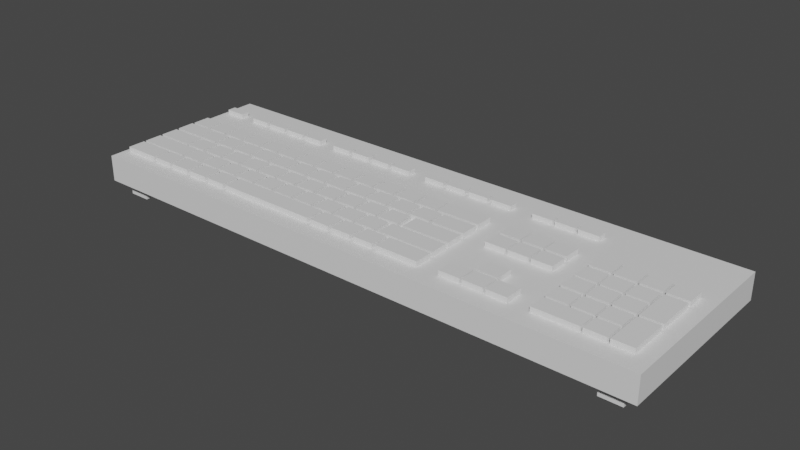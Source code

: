 # Source: PRKeyboard_Ver2.blend  (saved by Blender 3.4.6; exported with 4.5.12 LTS)
import bpy
from mathutils import Matrix  # noqa: F401  (used for matrix-valued properties, if any)

bpy.ops.wm.read_factory_settings(use_empty=True)
scene = bpy.context.scene
scene.name = 'Scene'

# ---- collections
col_collection = bpy.data.collections.new('Collection'); scene.collection.children.link(col_collection)

# ---- materials (node trees are filled in below, after node groups)
mat_material = bpy.data.materials.new('Material')
mat_material.alpha_threshold = 0.0
mat_material.use_transparent_shadow = False
mat_material.roughness = 0.5
mat_material.line_color = (0.0, 0.0, 0.0, 1.0)

# ---- material node trees
mat_material.use_nodes = True; mat_material.node_tree.nodes.clear()
_N = mat_material.node_tree.nodes; _L = mat_material.node_tree.links
n0 = _N.new('ShaderNodeOutputMaterial'); n0.name = 'Material Output'; n0.location = (300, 300)
n1 = _N.new('ShaderNodeBsdfPrincipled'); n1.name = 'Principled BSDF'; n1.location = (10, 300)
n1.distribution = 'GGX'
n1.subsurface_method = 'RANDOM_WALK_SKIN'
n1.inputs[3].default_value = 1.45
n1.inputs[27].default_value = (0.0, 0.0, 0.0, 1.0)
n1.inputs[28].default_value = 1.0
_L.new(n1.outputs[0], n0.inputs[0])
n0.is_active_output = True

# ---- world
world_world = bpy.data.worlds.new('World'); scene.world = world_world
world_world.use_nodes = True; world_world.node_tree.nodes.clear()
_N = world_world.node_tree.nodes; _L = world_world.node_tree.links
n0 = _N.new('ShaderNodeOutputWorld'); n0.name = 'World Output'; n0.location = (300, 300)
n1 = _N.new('ShaderNodeBackground'); n1.name = 'Background'; n1.location = (10, 300)
n1.inputs[0].default_value = (0.05088, 0.05088, 0.05088, 1.0)
_L.new(n1.outputs[0], n0.inputs[0])
n0.is_active_output = True
world_world.color = (0.05088, 0.05088, 0.05088)
world_world.use_sun_shadow = False
world_world.sun_shadow_jitter_overblur = 0.0

# ---- meshes
me_cube_003 = bpy.data.meshes.new('Cube.003')
me_cube_003.from_pydata([(-0.22, -0.07, 0.01), (-0.22, -0.07, 0.03), (-0.22, 0.07, 0.01), (-0.22, 0.07, 0.03), (0.22, -0.07, 0.01), (0.22, -0.07, 0.03), (0.22, 0.07, 0.01), (0.22, 0.07, 0.03), (-0.22, 0.063, 0.01), (-0.22, 0.063, 0.03), (0.22, 0.063, 0.01), (0.22, 0.063, 0.03), (-0.22, 0.049, 0.01), (0.22, 0.049, 0.03), (-0.22, 0.049, 0.03), (0.22, 0.049, 0.01), (-0.22, -0.063, 0.01), (0.22, -0.063, 0.03), (-0.22, -0.063, 0.03), (0.22, -0.063, 0.01), (-0.22, -0.049, 0.03), (0.22, -0.049, 0.01), (-0.22, -0.049, 0.01), (0.22, -0.049, 0.03), (0.209, 0.07, 0.01), (0.209, 0.07, 0.03), (0.209, -0.07, 0.01), (0.209, -0.07, 0.03), (0.209, 0.063, 0.03), (0.209, 0.063, 0.01), (0.209, 0.049, 0.03), (0.209, 0.049, 0.01), (0.209, -0.063, 0.03), (0.209, -0.063, 0.01), (0.209, -0.049, 0.01), (0.209, -0.049, 0.03), (0.1925, 0.07, 0.01), (0.1925, -0.07, 0.03), (0.1925, 0.063, 0.01), (0.1925, 0.049, 0.01), (0.1925, -0.063, 0.01), (0.1925, -0.049, 0.01), (0.1925, 0.07, 0.03), (0.1925, -0.07, 0.01), (0.1925, 0.063, 0.03), (0.1925, 0.049, 0.03), (0.1925, -0.063, 0.03), (0.1925, -0.049, 0.03), (-0.209, 0.07, 0.01), (-0.209, -0.07, 0.03), (-0.209, 0.063, 0.01), (-0.209, 0.049, 0.01), (-0.209, -0.063, 0.01), (-0.209, -0.049, 0.01), (-0.209, 0.07, 0.03), (-0.209, -0.07, 0.01), (-0.209, 0.063, 0.03), (-0.209, 0.049, 0.03), (-0.209, -0.063, 0.03), (-0.209, -0.049, 0.03), (-0.1925, 0.07, 0.03), (-0.1925, -0.07, 0.01), (-0.1925, 0.063, 0.03), (-0.1925, 0.049, 0.03), (-0.1925, -0.063, 0.03), (-0.1925, -0.049, 0.03), (-0.1925, 0.07, 0.01), (-0.1925, -0.07, 0.03), (-0.1925, 0.063, 0.01), (-0.1925, 0.049, 0.01), (-0.1925, -0.063, 0.01), (-0.1925, -0.049, 0.01), (0.209, -0.049, 0.0), (0.209, -0.063, 0.0), (0.209, 0.063, 0.0), (0.209, 0.049, 0.0), (0.1925, 0.063, 0.0), (0.1925, 0.049, 0.0), (0.1925, -0.063, 0.0), (0.1925, -0.049, 0.0), (-0.1925, 0.063, 0.0), (-0.209, 0.063, 0.0), (-0.1925, 0.049, 0.0), (-0.209, 0.049, 0.0), (-0.1925, -0.063, 0.0), (-0.209, -0.063, 0.0), (-0.1925, -0.049, 0.0), (-0.209, -0.049, 0.0), (0.02612, 0.02087, 0.02991), (0.05932, 0.02087, 0.02991), (0.02612, 0.007318, 0.02991), (0.05932, 0.007318, 0.02991), (0.02612, 0.007318, 0.03391), (0.02612, 0.02087, 0.03391), (0.05932, 0.02087, 0.03391), (0.05932, 0.007318, 0.03391), (0.09184, 0.02087, 0.02987), (0.07624, 0.02087, 0.02987), (0.07624, 0.007318, 0.02987), (0.09184, 0.007318, 0.02987), (0.07624, 0.02087, 0.03387), (0.09184, 0.02087, 0.03387), (0.09184, 0.007318, 0.03387), (0.07624, 0.007318, 0.03387), (0.109, 0.02087, 0.02987), (0.0934, 0.02087, 0.02987), (0.0934, 0.007318, 0.02987), (0.109, 0.007318, 0.02987), (0.0934, 0.02087, 0.03387), (0.109, 0.02087, 0.03387), (0.109, 0.007318, 0.03387), (0.0934, 0.007318, 0.03387), (0.1262, 0.02087, 0.02987), (0.1106, 0.02087, 0.02987), (0.1106, 0.007318, 0.02987), (0.1262, 0.007318, 0.02987), (0.1106, 0.02087, 0.03387), (0.1262, 0.02087, 0.03387), (0.1262, 0.007318, 0.03387), (0.1106, 0.007318, 0.03387), (0.1572, 0.02087, 0.02987), (0.1416, 0.02087, 0.02987), (0.1416, 0.007318, 0.02987), (0.1572, 0.007318, 0.02987), (0.1416, 0.02087, 0.03387), (0.1572, 0.02087, 0.03387), (0.1572, 0.007318, 0.03387), (0.1416, 0.007318, 0.03387), (0.1744, 0.02087, 0.02987), (0.1588, 0.02087, 0.02987), (0.1588, 0.007318, 0.02987), (0.1744, 0.007318, 0.02987), (0.1588, 0.02087, 0.03387), (0.1744, 0.02087, 0.03387), (0.1744, 0.007318, 0.03387), (0.1588, 0.007318, 0.03387), (0.1915, 0.02087, 0.02987), (0.1759, 0.02087, 0.02987), (0.1759, 0.007318, 0.02987), (0.1915, 0.007318, 0.02987), (0.1759, 0.02087, 0.03387), (0.1915, 0.02087, 0.03387), (0.1915, 0.007318, 0.03387), (0.1759, 0.007318, 0.03387), (0.2087, 0.02087, 0.02987), (0.1931, 0.02087, 0.02987), (0.1931, 0.007318, 0.02987), (0.2087, 0.007318, 0.02987), (0.1931, 0.02087, 0.03387), (0.2087, 0.02087, 0.03387), (0.2087, 0.007318, 0.03387), (0.1931, 0.007318, 0.03387), (-0.2002, 0.05001, 0.03), (-0.2161, 0.05001, 0.03), (-0.2161, 0.04332, 0.03), (-0.2002, 0.04332, 0.03), (-0.2161, 0.05001, 0.03357), (-0.2002, 0.05001, 0.03357), (-0.2002, 0.04332, 0.03357), (-0.2161, 0.04332, 0.03357), (0.09184, 0.004874, 0.02987), (0.07624, 0.004874, 0.02987), (0.07624, -0.008682, 0.02987), (0.09184, -0.008682, 0.02987), (0.07624, 0.004874, 0.03387), (0.09184, 0.004874, 0.03387), (0.09184, -0.008682, 0.03387), (0.07624, -0.008682, 0.03387), (0.109, 0.004874, 0.02987), (0.0934, 0.004874, 0.02987), (0.0934, -0.008682, 0.02987), (0.109, -0.008682, 0.02987), (0.0934, 0.004874, 0.03387), (0.109, 0.004874, 0.03387), (0.109, -0.008682, 0.03387), (0.0934, -0.008682, 0.03387), (0.1262, 0.004874, 0.02987), (0.1106, 0.004874, 0.02987), (0.1106, -0.008682, 0.02987), (0.1262, -0.008682, 0.02987), (0.1106, 0.004874, 0.03387), (0.1262, 0.004874, 0.03387), (0.1262, -0.008682, 0.03387), (0.1106, -0.008682, 0.03387), (0.1572, 0.004874, 0.02987), (0.1416, 0.004874, 0.02987), (0.1416, -0.008682, 0.02987), (0.1572, -0.008682, 0.02987), (0.1416, 0.004874, 0.03387), (0.1572, 0.004874, 0.03387), (0.1572, -0.008682, 0.03387), (0.1416, -0.008682, 0.03387), (0.1744, 0.004874, 0.02987), (0.1588, 0.004874, 0.02987), (0.1588, -0.008682, 0.02987), (0.1744, -0.008682, 0.02987), (0.1588, 0.004874, 0.03387), (0.1744, 0.004874, 0.03387), (0.1744, -0.008682, 0.03387), (0.1588, -0.008682, 0.03387), (0.1915, 0.004874, 0.02987), (0.1759, 0.004874, 0.02987), (0.1759, -0.008682, 0.02987), (0.1915, -0.008682, 0.02987), (0.1759, 0.004874, 0.03387), (0.1915, 0.004874, 0.03387), (0.1915, -0.008682, 0.03387), (0.1759, -0.008682, 0.03387), (-0.1743, 0.004874, 0.02987), (-0.1899, 0.004874, 0.02987), (-0.1899, -0.008682, 0.02987), (-0.1743, -0.008682, 0.02987), (-0.1899, 0.004874, 0.03387), (-0.1743, 0.004874, 0.03387), (-0.1743, -0.008682, 0.03387), (-0.1899, -0.008682, 0.03387), (-0.1556, 0.004874, 0.02987), (-0.1712, 0.004874, 0.02987), (-0.1712, -0.008682, 0.02987), (-0.1556, -0.008682, 0.02987), (-0.1712, 0.004874, 0.03387), (-0.1556, 0.004874, 0.03387), (-0.1556, -0.008682, 0.03387), (-0.1712, -0.008682, 0.03387), (-0.1369, 0.004874, 0.02987), (-0.1525, 0.004874, 0.02987), (-0.1525, -0.008682, 0.02987), (-0.1369, -0.008682, 0.02987), (-0.1525, 0.004874, 0.03387), (-0.1369, 0.004874, 0.03387), (-0.1369, -0.008682, 0.03387), (-0.1525, -0.008682, 0.03387), (-0.1182, 0.004874, 0.02987), (-0.1338, 0.004874, 0.02987), (-0.1338, -0.008682, 0.02987), (-0.1182, -0.008682, 0.02987), (-0.1338, 0.004874, 0.03387), (-0.1182, 0.004874, 0.03387), (-0.1182, -0.008682, 0.03387), (-0.1338, -0.008682, 0.03387), (-0.09944, 0.004874, 0.02987), (-0.115, 0.004874, 0.02987), (-0.115, -0.008682, 0.02987), (-0.09944, -0.008682, 0.02987), (-0.115, 0.004874, 0.03387), (-0.09944, 0.004874, 0.03387), (-0.09944, -0.008682, 0.03387), (-0.115, -0.008682, 0.03387), (-0.08072, 0.004874, 0.02987), (-0.09632, 0.004874, 0.02987), (-0.09632, -0.008682, 0.02987), (-0.08072, -0.008682, 0.02987), (-0.09632, 0.004874, 0.03387), (-0.08072, 0.004874, 0.03387), (-0.08072, -0.008682, 0.03387), (-0.09632, -0.008682, 0.03387), (-0.062, 0.004874, 0.02987), (-0.0776, 0.004874, 0.02987), (-0.0776, -0.008682, 0.02987), (-0.062, -0.008682, 0.02987), (-0.0776, 0.004874, 0.03387), (-0.062, 0.004874, 0.03387), (-0.062, -0.008682, 0.03387), (-0.0776, -0.008682, 0.03387), (-0.04328, 0.004874, 0.02987), (-0.05888, 0.004874, 0.02987), (-0.05888, -0.008682, 0.02987), (-0.04328, -0.008682, 0.02987), (-0.05888, 0.004874, 0.03387), (-0.04328, 0.004874, 0.03387), (-0.04328, -0.008682, 0.03387), (-0.05888, -0.008682, 0.03387), (-0.02456, 0.004874, 0.02987), (-0.04016, 0.004874, 0.02987), (-0.04016, -0.008682, 0.02987), (-0.02456, -0.008682, 0.02987), (-0.04016, 0.004874, 0.03387), (-0.02456, 0.004874, 0.03387), (-0.02456, -0.008682, 0.03387), (-0.04016, -0.008682, 0.03387), (-0.005836, 0.004874, 0.02987), (-0.02144, 0.004874, 0.02987), (-0.02144, -0.008682, 0.02987), (-0.005836, -0.008682, 0.02987), (-0.02144, 0.004874, 0.03387), (-0.005836, 0.004874, 0.03387), (-0.005836, -0.008682, 0.03387), (-0.02144, -0.008682, 0.03387), (0.01288, 0.004874, 0.02987), (-0.002716, 0.004874, 0.02987), (-0.002716, -0.008682, 0.02987), (0.01288, -0.008682, 0.02987), (-0.002716, 0.004874, 0.03387), (0.01288, 0.004874, 0.03387), (0.01288, -0.008682, 0.03387), (-0.002716, -0.008682, 0.03387), (0.0316, 0.004874, 0.02987), (0.016, 0.004874, 0.02987), (0.016, -0.008682, 0.02987), (0.0316, -0.008682, 0.02987), (0.016, 0.004874, 0.03387), (0.0316, 0.004874, 0.03387), (0.0316, -0.008682, 0.03387), (0.016, -0.008682, 0.03387), (0.05944, 0.004874, 0.02987), (0.03376, 0.004874, 0.02987), (0.03376, -0.008682, 0.02987), (0.05944, -0.008682, 0.02987), (0.03376, 0.004874, 0.03387), (0.05944, 0.004874, 0.03387), (0.05944, -0.008682, 0.03387), (0.03376, -0.008682, 0.03387), (-0.1918, 0.004874, 0.02987), (-0.2158, 0.004874, 0.02987), (-0.2158, -0.008682, 0.02987), (-0.1918, -0.008682, 0.02987), (-0.2158, 0.004874, 0.03387), (-0.1918, 0.004874, 0.03387), (-0.1918, -0.008682, 0.03387), (-0.2158, -0.008682, 0.03387), (-0.1873, -0.01121, 0.02987), (-0.2158, -0.01121, 0.02987), (-0.2158, -0.02477, 0.02987), (-0.1873, -0.02477, 0.02987), (-0.2158, -0.01121, 0.03387), (-0.1873, -0.01121, 0.03387), (-0.1873, -0.02477, 0.03387), (-0.2158, -0.02477, 0.03387), (-0.1689, -0.01122, 0.02987), (-0.1845, -0.01122, 0.02987), (-0.1845, -0.02477, 0.02987), (-0.1689, -0.02477, 0.02987), (-0.1845, -0.01122, 0.03387), (-0.1689, -0.01122, 0.03387), (-0.1689, -0.02477, 0.03387), (-0.1845, -0.02477, 0.03387), (-0.1502, -0.01122, 0.02987), (-0.1658, -0.01122, 0.02987), (-0.1658, -0.02477, 0.02987), (-0.1502, -0.02477, 0.02987), (-0.1658, -0.01122, 0.03387), (-0.1502, -0.01122, 0.03387), (-0.1502, -0.02477, 0.03387), (-0.1658, -0.02477, 0.03387), (-0.1315, -0.01122, 0.02987), (-0.1471, -0.01122, 0.02987), (-0.1471, -0.02477, 0.02987), (-0.1315, -0.02477, 0.02987), (-0.1471, -0.01122, 0.03387), (-0.1315, -0.01122, 0.03387), (-0.1315, -0.02477, 0.03387), (-0.1471, -0.02477, 0.03387), (-0.1128, -0.01122, 0.02987), (-0.1284, -0.01122, 0.02987), (-0.1284, -0.02477, 0.02987), (-0.1128, -0.02477, 0.02987), (-0.1284, -0.01122, 0.03387), (-0.1128, -0.01122, 0.03387), (-0.1128, -0.02477, 0.03387), (-0.1284, -0.02477, 0.03387), (-0.09405, -0.01122, 0.02987), (-0.1097, -0.01122, 0.02987), (-0.1097, -0.02477, 0.02987), (-0.09405, -0.02477, 0.02987), (-0.1097, -0.01122, 0.03387), (-0.09405, -0.01122, 0.03387), (-0.09405, -0.02477, 0.03387), (-0.1097, -0.02477, 0.03387), (-0.07533, -0.01122, 0.02987), (-0.09093, -0.01122, 0.02987), (-0.09093, -0.02477, 0.02987), (-0.07533, -0.02477, 0.02987), (-0.09093, -0.01122, 0.03387), (-0.07533, -0.01122, 0.03387), (-0.07533, -0.02477, 0.03387), (-0.09093, -0.02477, 0.03387), (-0.05661, -0.01122, 0.02987), (-0.07221, -0.01122, 0.02987), (-0.07221, -0.02477, 0.02987), (-0.05661, -0.02477, 0.02987), (-0.07221, -0.01122, 0.03387), (-0.05661, -0.01122, 0.03387), (-0.05661, -0.02477, 0.03387), (-0.07221, -0.02477, 0.03387), (-0.03789, -0.01122, 0.02987), (-0.05349, -0.01122, 0.02987), (-0.05349, -0.02477, 0.02987), (-0.03789, -0.02477, 0.02987), (-0.05349, -0.01122, 0.03387), (-0.03789, -0.01122, 0.03387), (-0.03789, -0.02477, 0.03387), (-0.05349, -0.02477, 0.03387), (-0.01917, -0.01122, 0.02987), (-0.03477, -0.01122, 0.02987), (-0.03477, -0.02477, 0.02987), (-0.01917, -0.02477, 0.02987), (-0.03477, -0.01122, 0.03387), (-0.01917, -0.01122, 0.03387), (-0.01917, -0.02477, 0.03387), (-0.03477, -0.02477, 0.03387), (-0.0004531, -0.01122, 0.02987), (-0.01605, -0.01122, 0.02987), (-0.01605, -0.02477, 0.02987), (-0.0004531, -0.02477, 0.02987), (-0.01605, -0.01122, 0.03387), (-0.0004531, -0.01122, 0.03387), (-0.0004531, -0.02477, 0.03387), (-0.01605, -0.02477, 0.03387), (0.01827, -0.01122, 0.02987), (0.002667, -0.01122, 0.02987), (0.002667, -0.02477, 0.02987), (0.01827, -0.02477, 0.02987), (0.002667, -0.01122, 0.03387), (0.01827, -0.01122, 0.03387), (0.01827, -0.02477, 0.03387), (0.002667, -0.02477, 0.03387), (0.05958, -0.01121, 0.02987), (0.02296, -0.01121, 0.02987), (0.02296, -0.02477, 0.02987), (0.05958, -0.02477, 0.02987), (0.02296, -0.01121, 0.03387), (0.05958, -0.01121, 0.03387), (0.05958, -0.02477, 0.03387), (0.02296, -0.02477, 0.03387), (0.05959, -0.02701, 0.02987), (0.01621, -0.02701, 0.02987), (0.01621, -0.04057, 0.02987), (0.05959, -0.04057, 0.02987), (0.01621, -0.02701, 0.03387), (0.05959, -0.02701, 0.03387), (0.05959, -0.04057, 0.03387), (0.01621, -0.04057, 0.03387), (0.1091, -0.02727, 0.02987), (0.09355, -0.02727, 0.02987), (0.09355, -0.04082, 0.02987), (0.1091, -0.04082, 0.02987), (0.09355, -0.02727, 0.03387), (0.1091, -0.02727, 0.03387), (0.1091, -0.04082, 0.03387), (0.09355, -0.04082, 0.03387), (0.09205, -0.04247, 0.02987), (0.07645, -0.04247, 0.02987), (0.07645, -0.05602, 0.02987), (0.09205, -0.05602, 0.02987), (0.07645, -0.04247, 0.03387), (0.09205, -0.04247, 0.03387), (0.09205, -0.05602, 0.03387), (0.07645, -0.05602, 0.03387), (0.1092, -0.04247, 0.02987), (0.09361, -0.04247, 0.02987), (0.09361, -0.05602, 0.02987), (0.1092, -0.05602, 0.02987), (0.09361, -0.04247, 0.03387), (0.1092, -0.04247, 0.03387), (0.1092, -0.05602, 0.03387), (0.09361, -0.05602, 0.03387), (0.1264, -0.04247, 0.02987), (0.1108, -0.04247, 0.02987), (0.1108, -0.05602, 0.02987), (0.1264, -0.05602, 0.02987), (0.1108, -0.04247, 0.03387), (0.1264, -0.04247, 0.03387), (0.1264, -0.05602, 0.03387), (0.1108, -0.05602, 0.03387), (-0.1742, -0.02701, 0.02987), (-0.2158, -0.02701, 0.02987), (-0.2158, -0.04057, 0.02987), (-0.1742, -0.04057, 0.02987), (-0.2158, -0.02701, 0.03387), (-0.1742, -0.02701, 0.03387), (-0.1742, -0.04057, 0.03387), (-0.2158, -0.04057, 0.03387), (-0.1561, -0.02699, 0.02987), (-0.1717, -0.02699, 0.02987), (-0.1717, -0.04054, 0.02987), (-0.1561, -0.04054, 0.02987), (-0.1717, -0.02699, 0.03387), (-0.1561, -0.02699, 0.03387), (-0.1561, -0.04054, 0.03387), (-0.1717, -0.04054, 0.03387), (-0.1374, -0.02699, 0.02987), (-0.153, -0.02699, 0.02987), (-0.153, -0.04054, 0.02987), (-0.1374, -0.04054, 0.02987), (-0.153, -0.02699, 0.03387), (-0.1374, -0.02699, 0.03387), (-0.1374, -0.04054, 0.03387), (-0.153, -0.04054, 0.03387), (-0.1187, -0.02699, 0.02987), (-0.1343, -0.02699, 0.02987), (-0.1343, -0.04054, 0.02987), (-0.1187, -0.04054, 0.02987), (-0.1343, -0.02699, 0.03387), (-0.1187, -0.02699, 0.03387), (-0.1187, -0.04054, 0.03387), (-0.1343, -0.04054, 0.03387), (-0.09994, -0.02699, 0.02987), (-0.1155, -0.02699, 0.02987), (-0.1155, -0.04054, 0.02987), (-0.09994, -0.04054, 0.02987), (-0.1155, -0.02699, 0.03387), (-0.09994, -0.02699, 0.03387), (-0.09994, -0.04054, 0.03387), (-0.1155, -0.04054, 0.03387), (-0.08122, -0.02699, 0.02987), (-0.09682, -0.02699, 0.02987), (-0.09682, -0.04054, 0.02987), (-0.08122, -0.04054, 0.02987), (-0.09682, -0.02699, 0.03387), (-0.08122, -0.02699, 0.03387), (-0.08122, -0.04054, 0.03387), (-0.09682, -0.04054, 0.03387), (-0.0625, -0.02699, 0.02987), (-0.0781, -0.02699, 0.02987), (-0.0781, -0.04054, 0.02987), (-0.0625, -0.04054, 0.02987), (-0.0781, -0.02699, 0.03387), (-0.0625, -0.02699, 0.03387), (-0.0625, -0.04054, 0.03387), (-0.0781, -0.04054, 0.03387), (-0.04378, -0.02699, 0.02987), (-0.05938, -0.02699, 0.02987), (-0.05938, -0.04054, 0.02987), (-0.04378, -0.04054, 0.02987), (-0.05938, -0.02699, 0.03387), (-0.04378, -0.02699, 0.03387), (-0.04378, -0.04054, 0.03387), (-0.05938, -0.04054, 0.03387), (-0.02506, -0.02699, 0.02987), (-0.04066, -0.02699, 0.02987), (-0.04066, -0.04054, 0.02987), (-0.02506, -0.04054, 0.02987), (-0.04066, -0.02699, 0.03387), (-0.02506, -0.02699, 0.03387), (-0.02506, -0.04054, 0.03387), (-0.04066, -0.04054, 0.03387), (-0.006345, -0.02699, 0.02987), (-0.02194, -0.02699, 0.02987), (-0.02194, -0.04054, 0.02987), (-0.006345, -0.04054, 0.02987), (-0.02194, -0.02699, 0.03387), (-0.006345, -0.02699, 0.03387), (-0.006345, -0.04054, 0.03387), (-0.02194, -0.04054, 0.03387), (0.01238, -0.02699, 0.02987), (-0.003225, -0.02699, 0.02987), (-0.003225, -0.04054, 0.02987), (0.01238, -0.04054, 0.02987), (-0.003225, -0.02699, 0.03387), (0.01238, -0.02699, 0.03387), (0.01238, -0.04054, 0.03387), (-0.003225, -0.04054, 0.03387), (-0.1873, -0.0426, 0.02987), (-0.2158, -0.0426, 0.02987), (-0.2158, -0.05615, 0.02987), (-0.1873, -0.05615, 0.02987), (-0.2158, -0.0426, 0.03387), (-0.1873, -0.0426, 0.03387), (-0.1873, -0.05615, 0.03387), (-0.2158, -0.05615, 0.03387), (-0.1693, -0.04259, 0.02987), (-0.1849, -0.04259, 0.02987), (-0.1849, -0.05614, 0.02987), (-0.1693, -0.05614, 0.02987), (-0.1849, -0.04259, 0.03387), (-0.1693, -0.04259, 0.03387), (-0.1693, -0.05614, 0.03387), (-0.1849, -0.05614, 0.03387), (-0.1506, -0.04259, 0.02987), (-0.1662, -0.04259, 0.02987), (-0.1662, -0.05614, 0.02987), (-0.1506, -0.05614, 0.02987), (-0.1662, -0.04259, 0.03387), (-0.1506, -0.04259, 0.03387), (-0.1506, -0.05614, 0.03387), (-0.1662, -0.05614, 0.03387), (-0.1318, -0.04259, 0.02987), (-0.1474, -0.04259, 0.02987), (-0.1474, -0.05614, 0.02987), (-0.1318, -0.05614, 0.02987), (-0.1474, -0.04259, 0.03387), (-0.1318, -0.04259, 0.03387), (-0.1318, -0.05614, 0.03387), (-0.1474, -0.05614, 0.03387), (-0.1131, -0.04259, 0.02987), (-0.1287, -0.04259, 0.02987), (-0.1287, -0.05614, 0.02987), (-0.1131, -0.05614, 0.02987), (-0.1287, -0.04259, 0.03387), (-0.1131, -0.04259, 0.03387), (-0.1131, -0.05614, 0.03387), (-0.1287, -0.05614, 0.03387), (-0.03187, -0.0426, 0.02987), (-0.1102, -0.0426, 0.02987), (-0.1102, -0.05615, 0.02987), (-0.03187, -0.05615, 0.02987), (-0.1102, -0.0426, 0.03387), (-0.03187, -0.0426, 0.03387), (-0.03187, -0.05615, 0.03387), (-0.1102, -0.05615, 0.03387), (0.05974, -0.04262, 0.02987), (0.02705, -0.04262, 0.02987), (0.02705, -0.05617, 0.02987), (0.05974, -0.05617, 0.02987), (0.02705, -0.04262, 0.03387), (0.05974, -0.04262, 0.03387), (0.05974, -0.05617, 0.03387), (0.02705, -0.05617, 0.03387), (-0.01343, -0.04267, 0.02987), (-0.02903, -0.04267, 0.02987), (-0.02903, -0.05622, 0.02987), (-0.01343, -0.05622, 0.02987), (-0.02903, -0.04267, 0.03387), (-0.01343, -0.04267, 0.03387), (-0.01343, -0.05622, 0.03387), (-0.02903, -0.05622, 0.03387), (0.005291, -0.04267, 0.02987), (-0.01031, -0.04267, 0.02987), (-0.01031, -0.05622, 0.02987), (0.005291, -0.05622, 0.02987), (-0.01031, -0.04267, 0.03387), (0.005291, -0.04267, 0.03387), (0.005291, -0.05622, 0.03387), (-0.01031, -0.05622, 0.03387), (0.02401, -0.04267, 0.02987), (0.008411, -0.04267, 0.02987), (0.008411, -0.05622, 0.02987), (0.02401, -0.05622, 0.02987), (0.008411, -0.04267, 0.03387), (0.02401, -0.04267, 0.03387), (0.02401, -0.05622, 0.03387), (0.008411, -0.05622, 0.03387), (-0.1716, 0.05001, 0.03), (-0.1875, 0.05001, 0.03), (-0.1875, 0.04332, 0.03), (-0.1716, 0.04332, 0.03), (-0.1875, 0.05001, 0.03357), (-0.1716, 0.05001, 0.03357), (-0.1716, 0.04332, 0.03357), (-0.1875, 0.04332, 0.03357), (-0.1526, 0.05001, 0.03), (-0.1685, 0.05001, 0.03), (-0.1685, 0.04332, 0.03), (-0.1526, 0.04332, 0.03), (-0.1685, 0.05001, 0.03357), (-0.1526, 0.05001, 0.03357), (-0.1526, 0.04332, 0.03357), (-0.1685, 0.04332, 0.03357), (-0.1335, 0.05001, 0.03), (-0.1494, 0.05001, 0.03), (-0.1494, 0.04332, 0.03), (-0.1335, 0.04332, 0.03), (-0.1494, 0.05001, 0.03357), (-0.1335, 0.05001, 0.03357), (-0.1335, 0.04332, 0.03357), (-0.1494, 0.04332, 0.03357), (-0.1145, 0.05001, 0.03), (-0.1304, 0.05001, 0.03), (-0.1304, 0.04332, 0.03), (-0.1145, 0.04332, 0.03), (-0.1304, 0.05001, 0.03357), (-0.1145, 0.05001, 0.03357), (-0.1145, 0.04332, 0.03357), (-0.1304, 0.04332, 0.03357), (-0.08512, 0.05001, 0.03), (-0.101, 0.05001, 0.03), (-0.101, 0.04332, 0.03), (-0.08512, 0.04332, 0.03), (-0.101, 0.05001, 0.03357), (-0.08512, 0.05001, 0.03357), (-0.08512, 0.04332, 0.03357), (-0.101, 0.04332, 0.03357), (-0.06606, 0.05001, 0.03), (-0.08194, 0.05001, 0.03), (-0.08194, 0.04332, 0.03), (-0.06606, 0.04332, 0.03), (-0.08194, 0.05001, 0.03357), (-0.06606, 0.05001, 0.03357), (-0.06606, 0.04332, 0.03357), (-0.08194, 0.04332, 0.03357), (-0.047, 0.05001, 0.03), (-0.06288, 0.05001, 0.03), (-0.06288, 0.04332, 0.03), (-0.047, 0.04332, 0.03), (-0.06288, 0.05001, 0.03357), (-0.047, 0.05001, 0.03357), (-0.047, 0.04332, 0.03357), (-0.06288, 0.04332, 0.03357), (-0.02795, 0.05001, 0.03), (-0.04383, 0.05001, 0.03), (-0.04383, 0.04332, 0.03), (-0.02795, 0.04332, 0.03), (-0.04383, 0.05001, 0.03357), (-0.02795, 0.05001, 0.03357), (-0.02795, 0.04332, 0.03357), (-0.04383, 0.04332, 0.03357), (0.002666, 0.05001, 0.03), (-0.01322, 0.05001, 0.03), (-0.01322, 0.04332, 0.03), (0.002666, 0.04332, 0.03), (-0.01322, 0.05001, 0.03357), (0.002666, 0.05001, 0.03357), (0.002666, 0.04332, 0.03357), (-0.01322, 0.04332, 0.03357), (0.02172, 0.05001, 0.03), (0.005842, 0.05001, 0.03), (0.005842, 0.04332, 0.03), (0.02172, 0.04332, 0.03), (0.005842, 0.05001, 0.03357), (0.02172, 0.05001, 0.03357), (0.02172, 0.04332, 0.03357), (0.005842, 0.04332, 0.03357), (0.04078, 0.05001, 0.03), (0.0249, 0.05001, 0.03), (0.0249, 0.04332, 0.03), (0.04078, 0.04332, 0.03), (0.0249, 0.05001, 0.03357), (0.04078, 0.05001, 0.03357), (0.04078, 0.04332, 0.03357), (0.0249, 0.04332, 0.03357), (0.05984, 0.05001, 0.03), (0.04396, 0.05001, 0.03), (0.04396, 0.04332, 0.03), (0.05984, 0.04332, 0.03), (0.04396, 0.05001, 0.03357), (0.05984, 0.05001, 0.03357), (0.05984, 0.04332, 0.03357), (0.04396, 0.04332, 0.03357), (0.1572, -0.01047, 0.02987), (0.1416, -0.01047, 0.02987), (0.1416, -0.02403, 0.02987), (0.1572, -0.02403, 0.02987), (0.1416, -0.01047, 0.03387), (0.1572, -0.01047, 0.03387), (0.1572, -0.02403, 0.03387), (0.1416, -0.02403, 0.03387), (0.1744, -0.01047, 0.02987), (0.1588, -0.01047, 0.02987), (0.1588, -0.02403, 0.02987), (0.1744, -0.02403, 0.02987), (0.1588, -0.01047, 0.03387), (0.1744, -0.01047, 0.03387), (0.1744, -0.02403, 0.03387), (0.1588, -0.02403, 0.03387), (0.1915, -0.01047, 0.02987), (0.1759, -0.01047, 0.02987), (0.1759, -0.02403, 0.02987), (0.1915, -0.02403, 0.02987), (0.1759, -0.01047, 0.03387), (0.1915, -0.01047, 0.03387), (0.1915, -0.02403, 0.03387), (0.1759, -0.02403, 0.03387), (0.1572, -0.0264, 0.02987), (0.1416, -0.0264, 0.02987), (0.1416, -0.03995, 0.02987), (0.1572, -0.03995, 0.02987), (0.1416, -0.0264, 0.03387), (0.1572, -0.0264, 0.03387), (0.1572, -0.03995, 0.03387), (0.1416, -0.03995, 0.03387), (0.1744, -0.0264, 0.02987), (0.1588, -0.0264, 0.02987), (0.1588, -0.03995, 0.02987), (0.1744, -0.03995, 0.02987), (0.1588, -0.0264, 0.03387), (0.1744, -0.0264, 0.03387), (0.1744, -0.03995, 0.03387), (0.1588, -0.03995, 0.03387), (0.1915, -0.0264, 0.02987), (0.1759, -0.0264, 0.02987), (0.1759, -0.03995, 0.02987), (0.1915, -0.03995, 0.02987), (0.1759, -0.0264, 0.03387), (0.1915, -0.0264, 0.03387), (0.1915, -0.03995, 0.03387), (0.1759, -0.03995, 0.03387), (0.1745, -0.04208, 0.02987), (0.1414, -0.04208, 0.02987), (0.1414, -0.05563, 0.02987), (0.1745, -0.05563, 0.02987), (0.1414, -0.04208, 0.03387), (0.1745, -0.04208, 0.03387), (0.1745, -0.05563, 0.03387), (0.1414, -0.05563, 0.03387), (0.1915, -0.04206, 0.02987), (0.1759, -0.04206, 0.02987), (0.1759, -0.05562, 0.02987), (0.1915, -0.05562, 0.02987), (0.1759, -0.04206, 0.03387), (0.1915, -0.04206, 0.03387), (0.1915, -0.05562, 0.03387), (0.1759, -0.05562, 0.03387), (0.2085, -0.02406, 0.02987), (0.2085, 0.004833, 0.02987), (0.1931, 0.004833, 0.02987), (0.1931, -0.02406, 0.02987), (0.2085, 0.004833, 0.03387), (0.2085, -0.02406, 0.03387), (0.1931, -0.02406, 0.03387), (0.1931, 0.004833, 0.03387), (0.2085, -0.05542, 0.02987), (0.2085, -0.02638, 0.02987), (0.1931, -0.02638, 0.02987), (0.1931, -0.05542, 0.02987), (0.2085, -0.02638, 0.03387), (0.2085, -0.05542, 0.03387), (0.1931, -0.05542, 0.03387), (0.1931, -0.02638, 0.03387), (-0.2002, 0.02084, 0.02962), (-0.2158, 0.02084, 0.02962), (-0.2158, 0.007289, 0.02962), (-0.2002, 0.007289, 0.02962), (-0.2158, 0.02084, 0.03362), (-0.2002, 0.02084, 0.03362), (-0.2002, 0.007289, 0.03362), (-0.2158, 0.007289, 0.03362), (-0.1815, 0.02084, 0.02962), (-0.1971, 0.02084, 0.02962), (-0.1971, 0.007289, 0.02962), (-0.1815, 0.007289, 0.02962), (-0.1971, 0.02084, 0.03362), (-0.1815, 0.02084, 0.03362), (-0.1815, 0.007289, 0.03362), (-0.1971, 0.007289, 0.03362), (-0.1628, 0.02084, 0.02962), (-0.1784, 0.02084, 0.02962), (-0.1784, 0.007289, 0.02962), (-0.1628, 0.007289, 0.02962), (-0.1784, 0.02084, 0.03362), (-0.1628, 0.02084, 0.03362), (-0.1628, 0.007289, 0.03362), (-0.1784, 0.007289, 0.03362), (-0.144, 0.02084, 0.02962), (-0.1596, 0.02084, 0.02962), (-0.1596, 0.007289, 0.02962), (-0.144, 0.007289, 0.02962), (-0.1596, 0.02084, 0.03362), (-0.144, 0.02084, 0.03362), (-0.144, 0.007289, 0.03362), (-0.1596, 0.007289, 0.03362), (-0.1253, 0.02084, 0.02962), (-0.1409, 0.02084, 0.02962), (-0.1409, 0.007289, 0.02962), (-0.1253, 0.007289, 0.02962), (-0.1409, 0.02084, 0.03362), (-0.1253, 0.02084, 0.03362), (-0.1253, 0.007289, 0.03362), (-0.1409, 0.007289, 0.03362), (-0.1066, 0.02084, 0.02962), (-0.1222, 0.02084, 0.02962), (-0.1222, 0.007289, 0.02962), (-0.1066, 0.007289, 0.02962), (-0.1222, 0.02084, 0.03362), (-0.1066, 0.02084, 0.03362), (-0.1066, 0.007289, 0.03362), (-0.1222, 0.007289, 0.03362), (-0.08787, 0.02084, 0.02962), (-0.1035, 0.02084, 0.02962), (-0.1035, 0.007289, 0.02962), (-0.08787, 0.007289, 0.02962), (-0.1035, 0.02084, 0.03362), (-0.08787, 0.02084, 0.03362), (-0.08787, 0.007289, 0.03362), (-0.1035, 0.007289, 0.03362), (-0.06915, 0.02084, 0.02962), (-0.08475, 0.02084, 0.02962), (-0.08475, 0.007289, 0.02962), (-0.06915, 0.007289, 0.02962), (-0.08475, 0.02084, 0.03362), (-0.06915, 0.02084, 0.03362), (-0.06915, 0.007289, 0.03362), (-0.08475, 0.007289, 0.03362), (-0.05043, 0.02084, 0.02962), (-0.06603, 0.02084, 0.02962), (-0.06603, 0.007289, 0.02962), (-0.05043, 0.007289, 0.02962), (-0.06603, 0.02084, 0.03362), (-0.05043, 0.02084, 0.03362), (-0.05043, 0.007289, 0.03362), (-0.06603, 0.007289, 0.03362), (-0.03171, 0.02084, 0.02962), (-0.04731, 0.02084, 0.02962), (-0.04731, 0.007289, 0.02962), (-0.03171, 0.007289, 0.02962), (-0.04731, 0.02084, 0.03362), (-0.03171, 0.02084, 0.03362), (-0.03171, 0.007289, 0.03362), (-0.04731, 0.007289, 0.03362), (-0.01299, 0.02084, 0.02962), (-0.02859, 0.02084, 0.02962), (-0.02859, 0.007289, 0.02962), (-0.01299, 0.007289, 0.02962), (-0.02859, 0.02084, 0.03362), (-0.01299, 0.02084, 0.03362), (-0.01299, 0.007289, 0.03362), (-0.02859, 0.007289, 0.03362), (0.005729, 0.02084, 0.02962), (-0.009871, 0.02084, 0.02962), (-0.009871, 0.007289, 0.02962), (0.005729, 0.007289, 0.02962), (-0.009871, 0.02084, 0.03362), (0.005729, 0.02084, 0.03362), (0.005729, 0.007289, 0.03362), (-0.009871, 0.007289, 0.03362), (0.02445, 0.02084, 0.02962), (0.008849, 0.02084, 0.02962), (0.008849, 0.007289, 0.02962), (0.02445, 0.007289, 0.02962), (0.008849, 0.02084, 0.03362), (0.02445, 0.02084, 0.03362), (0.02445, 0.007289, 0.03362), (0.008849, 0.007289, 0.03362), (0.09283, 0.05001, 0.03), (0.07695, 0.05001, 0.03), (0.07695, 0.04332, 0.03), (0.09283, 0.04332, 0.03), (0.07695, 0.05001, 0.03357), (0.09283, 0.05001, 0.03357), (0.09283, 0.04332, 0.03357), (0.07695, 0.04332, 0.03357), (0.1103, 0.05001, 0.03), (0.09442, 0.05001, 0.03), (0.09442, 0.04332, 0.03), (0.1103, 0.04332, 0.03), (0.09442, 0.05001, 0.03357), (0.1103, 0.05001, 0.03357), (0.1103, 0.04332, 0.03357), (0.09442, 0.04332, 0.03357), (0.1278, 0.05001, 0.03), (0.1119, 0.05001, 0.03), (0.1119, 0.04332, 0.03), (0.1278, 0.04332, 0.03), (0.1119, 0.05001, 0.03357), (0.1278, 0.05001, 0.03357), (0.1278, 0.04332, 0.03357), (0.1119, 0.04332, 0.03357)], [], [(8, 9, 3, 2), (24, 25, 7, 6), (19, 17, 5, 4), (55, 49, 1, 0), (33, 19, 4, 26), (58, 18, 1, 49), (54, 3, 9, 56), (24, 6, 10, 29), (6, 7, 11, 10), (12, 14, 9, 8), (22, 20, 14, 12), (56, 9, 14, 57), (29, 10, 15, 31), (10, 11, 13, 15), (0, 1, 18, 16), (59, 20, 18, 58), (34, 21, 19, 33), (21, 23, 17, 19), (15, 13, 23, 21), (31, 15, 21, 34), (57, 14, 20, 59), (16, 18, 20, 22), (13, 30, 35, 23), (39, 31, 34, 41), (33, 40, 78, 73), (23, 35, 32, 17), (50, 68, 80, 81), (11, 28, 30, 13), (36, 24, 29, 38), (7, 25, 28, 11), (17, 32, 27, 5), (40, 33, 26, 43), (4, 5, 27, 26), (36, 42, 25, 24), (66, 60, 42, 36), (70, 40, 43, 61), (66, 36, 38, 68), (68, 38, 39, 69), (71, 41, 40, 70), (69, 39, 41, 71), (30, 45, 47, 35), (35, 47, 46, 32), (28, 44, 45, 30), (25, 42, 44, 28), (32, 46, 37, 27), (26, 27, 37, 43), (12, 51, 53, 22), (22, 53, 52, 16), (8, 50, 51, 12), (2, 48, 50, 8), (16, 52, 55, 0), (2, 3, 54, 48), (63, 57, 59, 65), (65, 59, 58, 64), (62, 56, 57, 63), (60, 54, 56, 62), (64, 58, 49, 67), (61, 67, 49, 55), (43, 37, 67, 61), (46, 64, 67, 37), (42, 60, 62, 44), (44, 62, 63, 45), (47, 65, 64, 46), (45, 63, 65, 47), (51, 69, 71, 53), (31, 39, 77, 75), (38, 29, 74, 76), (48, 66, 68, 50), (52, 70, 61, 55), (48, 54, 60, 66), (79, 72, 73, 78), (76, 74, 75, 77), (87, 86, 84, 85), (81, 80, 82, 83), (34, 33, 73, 72), (69, 51, 83, 82), (41, 34, 72, 79), (70, 52, 85, 84), (53, 71, 86, 87), (29, 31, 75, 74), (52, 53, 87, 85), (39, 38, 76, 77), (71, 70, 84, 86), (51, 50, 81, 83), (40, 41, 79, 78), (68, 69, 82, 80), (94, 93, 92, 95), (91, 95, 92, 90), (91, 89, 94, 95), (88, 90, 92, 93), (89, 88, 93, 94), (101, 100, 103, 102), (96, 97, 100, 101), (99, 96, 101, 102), (97, 98, 103, 100), (98, 99, 102, 103), (109, 108, 111, 110), (104, 105, 108, 109), (107, 104, 109, 110), (105, 106, 111, 108), (106, 107, 110, 111), (117, 116, 119, 118), (112, 113, 116, 117), (115, 112, 117, 118), (113, 114, 119, 116), (114, 115, 118, 119), (125, 124, 127, 126), (120, 121, 124, 125), (123, 120, 125, 126), (121, 122, 127, 124), (122, 123, 126, 127), (133, 132, 135, 134), (128, 129, 132, 133), (131, 128, 133, 134), (129, 130, 135, 132), (130, 131, 134, 135), (141, 140, 143, 142), (136, 137, 140, 141), (139, 136, 141, 142), (137, 138, 143, 140), (138, 139, 142, 143), (149, 148, 151, 150), (144, 145, 148, 149), (147, 144, 149, 150), (145, 146, 151, 148), (146, 147, 150, 151), (157, 156, 159, 158), (152, 153, 156, 157), (155, 152, 157, 158), (153, 154, 159, 156), (154, 155, 158, 159), (165, 164, 167, 166), (160, 161, 164, 165), (163, 160, 165, 166), (161, 162, 167, 164), (162, 163, 166, 167), (173, 172, 175, 174), (168, 169, 172, 173), (171, 168, 173, 174), (169, 170, 175, 172), (170, 171, 174, 175), (181, 180, 183, 182), (176, 177, 180, 181), (179, 176, 181, 182), (177, 178, 183, 180), (178, 179, 182, 183), (189, 188, 191, 190), (184, 185, 188, 189), (187, 184, 189, 190), (185, 186, 191, 188), (186, 187, 190, 191), (197, 196, 199, 198), (192, 193, 196, 197), (195, 192, 197, 198), (193, 194, 199, 196), (194, 195, 198, 199), (205, 204, 207, 206), (200, 201, 204, 205), (203, 200, 205, 206), (201, 202, 207, 204), (202, 203, 206, 207), (213, 212, 215, 214), (208, 209, 212, 213), (211, 208, 213, 214), (209, 210, 215, 212), (210, 211, 214, 215), (221, 220, 223, 222), (216, 217, 220, 221), (219, 216, 221, 222), (217, 218, 223, 220), (218, 219, 222, 223), (229, 228, 231, 230), (224, 225, 228, 229), (227, 224, 229, 230), (225, 226, 231, 228), (226, 227, 230, 231), (237, 236, 239, 238), (232, 233, 236, 237), (235, 232, 237, 238), (233, 234, 239, 236), (234, 235, 238, 239), (245, 244, 247, 246), (240, 241, 244, 245), (243, 240, 245, 246), (241, 242, 247, 244), (242, 243, 246, 247), (253, 252, 255, 254), (248, 249, 252, 253), (251, 248, 253, 254), (249, 250, 255, 252), (250, 251, 254, 255), (261, 260, 263, 262), (256, 257, 260, 261), (259, 256, 261, 262), (257, 258, 263, 260), (258, 259, 262, 263), (269, 268, 271, 270), (264, 265, 268, 269), (267, 264, 269, 270), (265, 266, 271, 268), (266, 267, 270, 271), (277, 276, 279, 278), (272, 273, 276, 277), (275, 272, 277, 278), (273, 274, 279, 276), (274, 275, 278, 279), (285, 284, 287, 286), (280, 281, 284, 285), (283, 280, 285, 286), (281, 282, 287, 284), (282, 283, 286, 287), (293, 292, 295, 294), (288, 289, 292, 293), (291, 288, 293, 294), (289, 290, 295, 292), (290, 291, 294, 295), (301, 300, 303, 302), (296, 297, 300, 301), (299, 296, 301, 302), (297, 298, 303, 300), (298, 299, 302, 303), (309, 308, 311, 310), (304, 305, 308, 309), (307, 304, 309, 310), (305, 306, 311, 308), (306, 307, 310, 311), (317, 316, 319, 318), (312, 313, 316, 317), (315, 312, 317, 318), (313, 314, 319, 316), (314, 315, 318, 319), (325, 324, 327, 326), (320, 321, 324, 325), (323, 320, 325, 326), (321, 322, 327, 324), (322, 323, 326, 327), (333, 332, 335, 334), (328, 329, 332, 333), (331, 328, 333, 334), (329, 330, 335, 332), (330, 331, 334, 335), (341, 340, 343, 342), (336, 337, 340, 341), (339, 336, 341, 342), (337, 338, 343, 340), (338, 339, 342, 343), (349, 348, 351, 350), (344, 345, 348, 349), (347, 344, 349, 350), (345, 346, 351, 348), (346, 347, 350, 351), (357, 356, 359, 358), (352, 353, 356, 357), (355, 352, 357, 358), (353, 354, 359, 356), (354, 355, 358, 359), (365, 364, 367, 366), (360, 361, 364, 365), (363, 360, 365, 366), (361, 362, 367, 364), (362, 363, 366, 367), (373, 372, 375, 374), (368, 369, 372, 373), (371, 368, 373, 374), (369, 370, 375, 372), (370, 371, 374, 375), (381, 380, 383, 382), (376, 377, 380, 381), (379, 376, 381, 382), (377, 378, 383, 380), (378, 379, 382, 383), (389, 388, 391, 390), (384, 385, 388, 389), (387, 384, 389, 390), (385, 386, 391, 388), (386, 387, 390, 391), (397, 396, 399, 398), (392, 393, 396, 397), (395, 392, 397, 398), (393, 394, 399, 396), (394, 395, 398, 399), (405, 404, 407, 406), (400, 401, 404, 405), (403, 400, 405, 406), (401, 402, 407, 404), (402, 403, 406, 407), (413, 412, 415, 414), (408, 409, 412, 413), (411, 408, 413, 414), (409, 410, 415, 412), (410, 411, 414, 415), (421, 420, 423, 422), (416, 417, 420, 421), (419, 416, 421, 422), (417, 418, 423, 420), (418, 419, 422, 423), (429, 428, 431, 430), (424, 425, 428, 429), (427, 424, 429, 430), (425, 426, 431, 428), (426, 427, 430, 431), (437, 436, 439, 438), (432, 433, 436, 437), (435, 432, 437, 438), (433, 434, 439, 436), (434, 435, 438, 439), (445, 444, 447, 446), (440, 441, 444, 445), (443, 440, 445, 446), (441, 442, 447, 444), (442, 443, 446, 447), (453, 452, 455, 454), (448, 449, 452, 453), (451, 448, 453, 454), (449, 450, 455, 452), (450, 451, 454, 455), (461, 460, 463, 462), (456, 457, 460, 461), (459, 456, 461, 462), (457, 458, 463, 460), (458, 459, 462, 463), (469, 468, 471, 470), (464, 465, 468, 469), (467, 464, 469, 470), (465, 466, 471, 468), (466, 467, 470, 471), (477, 476, 479, 478), (472, 473, 476, 477), (475, 472, 477, 478), (473, 474, 479, 476), (474, 475, 478, 479), (485, 484, 487, 486), (480, 481, 484, 485), (483, 480, 485, 486), (481, 482, 487, 484), (482, 483, 486, 487), (493, 492, 495, 494), (488, 489, 492, 493), (491, 488, 493, 494), (489, 490, 495, 492), (490, 491, 494, 495), (501, 500, 503, 502), (496, 497, 500, 501), (499, 496, 501, 502), (497, 498, 503, 500), (498, 499, 502, 503), (509, 508, 511, 510), (504, 505, 508, 509), (507, 504, 509, 510), (505, 506, 511, 508), (506, 507, 510, 511), (517, 516, 519, 518), (512, 513, 516, 517), (515, 512, 517, 518), (513, 514, 519, 516), (514, 515, 518, 519), (525, 524, 527, 526), (520, 521, 524, 525), (523, 520, 525, 526), (521, 522, 527, 524), (522, 523, 526, 527), (533, 532, 535, 534), (528, 529, 532, 533), (531, 528, 533, 534), (529, 530, 535, 532), (530, 531, 534, 535), (541, 540, 543, 542), (536, 537, 540, 541), (539, 536, 541, 542), (537, 538, 543, 540), (538, 539, 542, 543), (549, 548, 551, 550), (544, 545, 548, 549), (547, 544, 549, 550), (545, 546, 551, 548), (546, 547, 550, 551), (557, 556, 559, 558), (552, 553, 556, 557), (555, 552, 557, 558), (553, 554, 559, 556), (554, 555, 558, 559), (565, 564, 567, 566), (560, 561, 564, 565), (563, 560, 565, 566), (561, 562, 567, 564), (562, 563, 566, 567), (573, 572, 575, 574), (568, 569, 572, 573), (571, 568, 573, 574), (569, 570, 575, 572), (570, 571, 574, 575), (581, 580, 583, 582), (576, 577, 580, 581), (579, 576, 581, 582), (577, 578, 583, 580), (578, 579, 582, 583), (589, 588, 591, 590), (584, 585, 588, 589), (587, 584, 589, 590), (585, 586, 591, 588), (586, 587, 590, 591), (597, 596, 599, 598), (592, 593, 596, 597), (595, 592, 597, 598), (593, 594, 599, 596), (594, 595, 598, 599), (605, 604, 607, 606), (600, 601, 604, 605), (603, 600, 605, 606), (601, 602, 607, 604), (602, 603, 606, 607), (613, 612, 615, 614), (608, 609, 612, 613), (611, 608, 613, 614), (609, 610, 615, 612), (610, 611, 614, 615), (621, 620, 623, 622), (616, 617, 620, 621), (619, 616, 621, 622), (617, 618, 623, 620), (618, 619, 622, 623), (629, 628, 631, 630), (624, 625, 628, 629), (627, 624, 629, 630), (625, 626, 631, 628), (626, 627, 630, 631), (637, 636, 639, 638), (632, 633, 636, 637), (635, 632, 637, 638), (633, 634, 639, 636), (634, 635, 638, 639), (645, 644, 647, 646), (640, 641, 644, 645), (643, 640, 645, 646), (641, 642, 647, 644), (642, 643, 646, 647), (653, 652, 655, 654), (648, 649, 652, 653), (651, 648, 653, 654), (649, 650, 655, 652), (650, 651, 654, 655), (661, 660, 663, 662), (656, 657, 660, 661), (659, 656, 661, 662), (657, 658, 663, 660), (658, 659, 662, 663), (669, 668, 671, 670), (664, 665, 668, 669), (667, 664, 669, 670), (665, 666, 671, 668), (666, 667, 670, 671), (677, 676, 679, 678), (672, 673, 676, 677), (675, 672, 677, 678), (673, 674, 679, 676), (674, 675, 678, 679), (685, 684, 687, 686), (680, 681, 684, 685), (683, 680, 685, 686), (681, 682, 687, 684), (682, 683, 686, 687), (693, 692, 695, 694), (688, 689, 692, 693), (691, 688, 693, 694), (689, 690, 695, 692), (690, 691, 694, 695), (701, 700, 703, 702), (696, 697, 700, 701), (699, 696, 701, 702), (697, 698, 703, 700), (698, 699, 702, 703), (709, 708, 711, 710), (704, 705, 708, 709), (707, 704, 709, 710), (705, 706, 711, 708), (706, 707, 710, 711), (717, 716, 719, 718), (712, 713, 716, 717), (715, 712, 717, 718), (713, 714, 719, 716), (714, 715, 718, 719), (725, 724, 727, 726), (720, 721, 724, 725), (723, 720, 725, 726), (721, 722, 727, 724), (722, 723, 726, 727), (733, 732, 735, 734), (728, 729, 732, 733), (731, 728, 733, 734), (729, 730, 735, 732), (730, 731, 734, 735), (741, 740, 743, 742), (736, 737, 740, 741), (739, 736, 741, 742), (737, 738, 743, 740), (738, 739, 742, 743), (749, 748, 751, 750), (744, 745, 748, 749), (747, 744, 749, 750), (745, 746, 751, 748), (746, 747, 750, 751), (757, 756, 759, 758), (752, 753, 756, 757), (755, 752, 757, 758), (753, 754, 759, 756), (754, 755, 758, 759), (765, 764, 767, 766), (760, 761, 764, 765), (763, 760, 765, 766), (761, 762, 767, 764), (762, 763, 766, 767), (773, 772, 775, 774), (768, 769, 772, 773), (771, 768, 773, 774), (769, 770, 775, 772), (770, 771, 774, 775), (781, 780, 783, 782), (776, 777, 780, 781), (779, 776, 781, 782), (777, 778, 783, 780), (778, 779, 782, 783), (789, 788, 791, 790), (784, 785, 788, 789), (787, 784, 789, 790), (785, 786, 791, 788), (786, 787, 790, 791), (797, 796, 799, 798), (792, 793, 796, 797), (795, 792, 797, 798), (793, 794, 799, 796), (794, 795, 798, 799), (805, 804, 807, 806), (800, 801, 804, 805), (803, 800, 805, 806), (801, 802, 807, 804), (802, 803, 806, 807), (813, 812, 815, 814), (808, 809, 812, 813), (811, 808, 813, 814), (809, 810, 815, 812), (810, 811, 814, 815), (821, 820, 823, 822), (816, 817, 820, 821), (819, 816, 821, 822), (817, 818, 823, 820), (818, 819, 822, 823), (829, 828, 831, 830), (824, 825, 828, 829), (827, 824, 829, 830), (825, 826, 831, 828), (826, 827, 830, 831), (837, 836, 839, 838), (832, 833, 836, 837), (835, 832, 837, 838), (833, 834, 839, 836), (834, 835, 838, 839), (845, 844, 847, 846), (840, 841, 844, 845), (843, 840, 845, 846), (841, 842, 847, 844), (842, 843, 846, 847), (853, 852, 855, 854), (848, 849, 852, 853), (851, 848, 853, 854), (849, 850, 855, 852), (850, 851, 854, 855), (861, 860, 863, 862), (856, 857, 860, 861), (859, 856, 861, 862), (857, 858, 863, 860), (858, 859, 862, 863), (869, 868, 871, 870), (864, 865, 868, 869), (867, 864, 869, 870), (865, 866, 871, 868), (866, 867, 870, 871), (877, 876, 879, 878), (872, 873, 876, 877), (875, 872, 877, 878), (873, 874, 879, 876), (874, 875, 878, 879), (885, 884, 887, 886), (880, 881, 884, 885), (883, 880, 885, 886), (881, 882, 887, 884), (882, 883, 886, 887), (893, 892, 895, 894), (888, 889, 892, 893), (891, 888, 893, 894), (889, 890, 895, 892), (890, 891, 894, 895), (901, 900, 903, 902), (896, 897, 900, 901), (899, 896, 901, 902), (897, 898, 903, 900), (898, 899, 902, 903), (909, 908, 911, 910), (904, 905, 908, 909), (907, 904, 909, 910), (905, 906, 911, 908), (906, 907, 910, 911), (917, 916, 919, 918), (912, 913, 916, 917), (915, 912, 917, 918), (913, 914, 919, 916), (914, 915, 918, 919), (925, 924, 927, 926), (920, 921, 924, 925), (923, 920, 925, 926), (921, 922, 927, 924), (922, 923, 926, 927), (933, 932, 935, 934), (928, 929, 932, 933), (931, 928, 933, 934), (929, 930, 935, 932), (930, 931, 934, 935)])
_uv = me_cube_003.uv_layers.new(name='UVMap')
_uv.uv.foreach_set('vector', [0.05514, 0.9595, 0.05635, 0.999, 0.04253, 0.9994, 0.04124, 0.96, 0.03963, 0.06016, 0.002846, 0.05882, 0.00394, 0.03903, 0.03991, 0.04102, 0.2976, 0.04065, 0.2959, 0.00123, 0.3097, 0.0005731, 0.3116, 0.04001, 0.3163, 0.9404, 0.3554, 0.9412, 0.3544, 0.9629, 0.316, 0.9604, 0.299, 0.06215, 0.2976, 0.04065, 0.3116, 0.04001, 0.3125, 0.06199, 0.3694, 0.9416, 0.3685, 0.9637, 0.3544, 0.9629, 0.3554, 0.9412, 0.6466, 0.9453, 0.6464, 0.9685, 0.6316, 0.9683, 0.6318, 0.9451, 0.03963, 0.06016, 0.03991, 0.04102, 0.05154, 0.04136, 0.05155, 0.06082, 0.03991, 0.04102, 0.03989, 0.006054, 0.05206, 0.006027, 0.05154, 0.04136, 0.08274, 0.9584, 0.08386, 0.9981, 0.05635, 0.999, 0.05514, 0.9595, 0.278, 0.9592, 0.2775, 0.9965, 0.08386, 0.9981, 0.08274, 0.9584, 0.6318, 0.9451, 0.6316, 0.9683, 0.6021, 0.968, 0.6024, 0.9449, 0.05155, 0.06082, 0.05154, 0.04136, 0.07679, 0.04196, 0.07748, 0.0612, 0.05154, 0.04136, 0.05206, 0.006027, 0.07695, 0.005479, 0.07679, 0.04196, 0.316, 0.9604, 0.3156, 0.9964, 0.3031, 0.9963, 0.304, 0.96, 0.398, 0.9424, 0.3973, 0.965, 0.3685, 0.9637, 0.3694, 0.9416, 0.2711, 0.06356, 0.27, 0.04207, 0.2976, 0.04065, 0.299, 0.06215, 0.27, 0.04207, 0.2685, 0.002532, 0.2959, 0.00123, 0.2976, 0.04065, 0.07679, 0.04196, 0.07695, 0.005479, 0.2685, 0.002532, 0.27, 0.04207, 0.07748, 0.0612, 0.07679, 0.04196, 0.27, 0.04207, 0.2711, 0.06356, 0.6024, 0.9449, 0.6021, 0.968, 0.3973, 0.965, 0.398, 0.9424, 0.304, 0.96, 0.3031, 0.9963, 0.2775, 0.9965, 0.278, 0.9592, 0.6022, 0.03636, 0.6024, 0.05953, 0.3965, 0.06072, 0.3962, 0.03776, 0.07677, 0.08873, 0.07748, 0.0612, 0.2711, 0.06356, 0.2713, 0.0934, 0.299, 0.06215, 0.2985, 0.09366, 0.2872, 0.08244, 0.2889, 0.07528, 0.3962, 0.03776, 0.3965, 0.06072, 0.3674, 0.06107, 0.367, 0.03832, 0.05393, 0.9381, 0.05446, 0.9068, 0.06578, 0.918, 0.06401, 0.9251, 0.6318, 0.03617, 0.6319, 0.05939, 0.6024, 0.05953, 0.6022, 0.03636, 0.03922, 0.08991, 0.03963, 0.06016, 0.05155, 0.06082, 0.05146, 0.0902, 0.6466, 0.03608, 0.6467, 0.05931, 0.6319, 0.05939, 0.6318, 0.03617, 0.367, 0.03832, 0.3674, 0.06107, 0.3529, 0.06126, 0.3525, 0.03864, 0.2985, 0.09366, 0.299, 0.06215, 0.3125, 0.06199, 0.3119, 0.09425, 0.3116, 0.04001, 0.3525, 0.03864, 0.3529, 0.06126, 0.3125, 0.06199, 0.03922, 0.08991, 0.0009238, 0.0895, 0.002846, 0.05882, 0.03963, 0.06016, 0.04117, 0.9063, 0.0005731, 0.9059, 0.0009238, 0.0895, 0.03922, 0.08991, 0.3037, 0.9095, 0.2985, 0.09366, 0.3119, 0.09425, 0.3162, 0.9096, 0.04117, 0.9063, 0.03922, 0.08991, 0.05146, 0.0902, 0.05446, 0.9068, 0.05446, 0.9068, 0.05146, 0.0902, 0.07677, 0.08873, 0.08166, 0.907, 0.2779, 0.9113, 0.2713, 0.0934, 0.2985, 0.09366, 0.3037, 0.9095, 0.08166, 0.907, 0.07677, 0.08873, 0.2713, 0.0934, 0.2779, 0.9113, 0.6024, 0.05953, 0.6025, 0.09429, 0.3968, 0.0951, 0.3965, 0.06072, 0.3965, 0.06072, 0.3968, 0.0951, 0.3675, 0.09512, 0.3674, 0.06107, 0.6319, 0.05939, 0.6321, 0.09424, 0.6025, 0.09429, 0.6024, 0.05953, 0.6467, 0.05931, 0.6469, 0.0942, 0.6321, 0.09424, 0.6319, 0.05939, 0.3674, 0.06107, 0.3675, 0.09512, 0.353, 0.09507, 0.3529, 0.06126, 0.3125, 0.06199, 0.3529, 0.06126, 0.353, 0.09507, 0.3119, 0.09425, 0.08274, 0.9584, 0.08178, 0.9369, 0.2773, 0.9394, 0.278, 0.9592, 0.278, 0.9592, 0.2773, 0.9394, 0.304, 0.9398, 0.304, 0.96, 0.05514, 0.9595, 0.05393, 0.9381, 0.08178, 0.9369, 0.08274, 0.9584, 0.04124, 0.96, 0.04056, 0.9382, 0.05393, 0.9381, 0.05514, 0.9595, 0.304, 0.96, 0.304, 0.9398, 0.3163, 0.9404, 0.316, 0.9604, 0.04124, 0.96, 0.001204, 0.9607, 0.0008414, 0.9387, 0.04056, 0.9382, 0.6026, 0.9103, 0.6024, 0.9449, 0.398, 0.9424, 0.3987, 0.9086, 0.3987, 0.9086, 0.398, 0.9424, 0.3694, 0.9416, 0.37, 0.9085, 0.6321, 0.9104, 0.6318, 0.9451, 0.6024, 0.9449, 0.6026, 0.9103, 0.6469, 0.9104, 0.6466, 0.9453, 0.6318, 0.9451, 0.6321, 0.9104, 0.37, 0.9085, 0.3694, 0.9416, 0.3554, 0.9412, 0.3557, 0.9085, 0.3162, 0.9096, 0.3557, 0.9085, 0.3554, 0.9412, 0.3163, 0.9404, 0.3119, 0.09425, 0.353, 0.09507, 0.3557, 0.9085, 0.3162, 0.9096, 0.3675, 0.09512, 0.37, 0.9085, 0.3557, 0.9085, 0.353, 0.09507, 0.6469, 0.0942, 0.6469, 0.9104, 0.6321, 0.9104, 0.6321, 0.09424, 0.6321, 0.09424, 0.6321, 0.9104, 0.6026, 0.9103, 0.6025, 0.09429, 0.3968, 0.0951, 0.3987, 0.9086, 0.37, 0.9085, 0.3675, 0.09512, 0.6025, 0.09429, 0.6026, 0.9103, 0.3987, 0.9086, 0.3968, 0.0951, 0.08178, 0.9369, 0.08166, 0.907, 0.2779, 0.9113, 0.2773, 0.9394, 0.07748, 0.0612, 0.07677, 0.08873, 0.06669, 0.07893, 0.06834, 0.07241, 0.05146, 0.0902, 0.05155, 0.06082, 0.06239, 0.07146, 0.06075, 0.07812, 0.04056, 0.9382, 0.04117, 0.9063, 0.05446, 0.9068, 0.05393, 0.9381, 0.304, 0.9398, 0.3037, 0.9095, 0.3162, 0.9096, 0.3163, 0.9404, 0.04056, 0.9382, 0.0008414, 0.9387, 0.0005731, 0.9059, 0.04117, 0.9063, 0.2808, 0.08146, 0.2825, 0.0744, 0.2889, 0.07528, 0.2872, 0.08244, 0.06075, 0.07812, 0.06239, 0.07146, 0.06834, 0.07241, 0.06669, 0.07893, 0.2866, 0.9279, 0.2882, 0.9212, 0.2943, 0.922, 0.2927, 0.9289, 0.06401, 0.9251, 0.06578, 0.918, 0.07214, 0.919, 0.07044, 0.926, 0.2711, 0.06356, 0.299, 0.06215, 0.2889, 0.07528, 0.2825, 0.0744, 0.08166, 0.907, 0.08178, 0.9369, 0.07044, 0.926, 0.07214, 0.919, 0.2713, 0.0934, 0.2711, 0.06356, 0.2825, 0.0744, 0.2808, 0.08146, 0.3037, 0.9095, 0.304, 0.9398, 0.2927, 0.9289, 0.2943, 0.922, 0.2773, 0.9394, 0.2779, 0.9113, 0.2882, 0.9212, 0.2866, 0.9279, 0.05155, 0.06082, 0.07748, 0.0612, 0.06834, 0.07241, 0.06239, 0.07146, 0.304, 0.9398, 0.2773, 0.9394, 0.2866, 0.9279, 0.2927, 0.9289, 0.07677, 0.08873, 0.05146, 0.0902, 0.06075, 0.07812, 0.06669, 0.07893, 0.2779, 0.9113, 0.3037, 0.9095, 0.2943, 0.922, 0.2882, 0.9212, 0.08178, 0.9369, 0.05393, 0.9381, 0.06401, 0.9251, 0.07044, 0.926, 0.2985, 0.09366, 0.2713, 0.0934, 0.2808, 0.08146, 0.2872, 0.08244, 0.05446, 0.9068, 0.08166, 0.907, 0.07214, 0.919, 0.06578, 0.918, 0.6562, 0.5531, 0.6562, 0.4855, 0.6838, 0.4855, 0.6838, 0.5531, 0.6919, 0.5531, 0.6838, 0.5531, 0.6838, 0.4855, 0.6919, 0.4855, 0.6838, 0.5612, 0.6562, 0.5612, 0.6562, 0.5531, 0.6838, 0.5531, 0.6562, 0.4773, 0.6838, 0.4773, 0.6838, 0.4855, 0.6562, 0.4855, 0.648, 0.5531, 0.648, 0.4855, 0.6562, 0.4855, 0.6562, 0.5531, 0.7462, 0.7582, 0.7462, 0.7265, 0.7738, 0.7265, 0.7738, 0.7582, 0.7381, 0.7582, 0.7381, 0.7265, 0.7462, 0.7265, 0.7462, 0.7582, 0.7738, 0.7664, 0.7462, 0.7664, 0.7462, 0.7582, 0.7738, 0.7582, 0.7462, 0.7183, 0.7738, 0.7183, 0.7738, 0.7265, 0.7462, 0.7265, 0.782, 0.7265, 0.782, 0.7582, 0.7738, 0.7582, 0.7738, 0.7265, 0.8814, 0.7838, 0.8814, 0.752, 0.909, 0.752, 0.909, 0.7838, 0.8732, 0.7838, 0.8732, 0.752, 0.8814, 0.752, 0.8814, 0.7838, 0.909, 0.7919, 0.8814, 0.7919, 0.8814, 0.7838, 0.909, 0.7838, 0.8814, 0.7439, 0.909, 0.7439, 0.909, 0.752, 0.8814, 0.752, 0.9171, 0.752, 0.9171, 0.7838, 0.909, 0.7838, 0.909, 0.752, 0.909, 0.7028, 0.909, 0.7346, 0.8814, 0.7346, 0.8814, 0.7028, 0.9171, 0.7028, 0.9171, 0.7346, 0.909, 0.7346, 0.909, 0.7028, 0.8814, 0.6947, 0.909, 0.6947, 0.909, 0.7028, 0.8814, 0.7028, 0.909, 0.7427, 0.8814, 0.7427, 0.8814, 0.7346, 0.909, 0.7346, 0.8732, 0.7346, 0.8732, 0.7028, 0.8814, 0.7028, 0.8814, 0.7346, 0.7012, 0.7363, 0.7012, 0.7046, 0.7288, 0.7046, 0.7288, 0.7363, 0.6931, 0.7363, 0.6931, 0.7046, 0.7012, 0.7046, 0.7012, 0.7363, 0.7288, 0.7445, 0.7012, 0.7445, 0.7012, 0.7363, 0.7288, 0.7363, 0.7012, 0.6964, 0.7288, 0.6964, 0.7288, 0.7046, 0.7012, 0.7046, 0.7369, 0.7046, 0.7369, 0.7363, 0.7288, 0.7363, 0.7288, 0.7046, 0.8814, 0.2425, 0.8814, 0.2108, 0.909, 0.2108, 0.909, 0.2425, 0.8732, 0.2425, 0.8732, 0.2108, 0.8814, 0.2108, 0.8814, 0.2425, 0.909, 0.2507, 0.8814, 0.2507, 0.8814, 0.2425, 0.909, 0.2425, 0.8814, 0.2026, 0.909, 0.2026, 0.909, 0.2108, 0.8814, 0.2108, 0.9171, 0.2108, 0.9171, 0.2425, 0.909, 0.2425, 0.909, 0.2108, 0.8401, 0.06786, 0.8401, 0.03609, 0.8677, 0.03609, 0.8677, 0.06786, 0.8319, 0.06786, 0.8319, 0.03609, 0.8401, 0.03609, 0.8401, 0.06786, 0.8677, 0.076, 0.8401, 0.076, 0.8401, 0.06786, 0.8677, 0.06786, 0.8401, 0.02794, 0.8677, 0.02794, 0.8677, 0.03609, 0.8401, 0.03609, 0.8758, 0.03609, 0.8758, 0.06786, 0.8677, 0.06786, 0.8677, 0.03609, 0.7012, 0.2689, 0.7012, 0.2372, 0.7288, 0.2372, 0.7288, 0.2689, 0.6931, 0.2689, 0.6931, 0.2372, 0.7012, 0.2372, 0.7012, 0.2689, 0.7288, 0.2771, 0.7012, 0.2771, 0.7012, 0.2689, 0.7288, 0.2689, 0.7012, 0.229, 0.7288, 0.229, 0.7288, 0.2372, 0.7012, 0.2372, 0.7369, 0.2372, 0.7369, 0.2689, 0.7288, 0.2689, 0.7288, 0.2372, 0.9255, 0.637, 0.9255, 0.6047, 0.9392, 0.6047, 0.9392, 0.637, 0.9183, 0.637, 0.9183, 0.6047, 0.9255, 0.6047, 0.9255, 0.637, 0.9392, 0.6443, 0.9255, 0.6443, 0.9255, 0.637, 0.9392, 0.637, 0.9255, 0.5974, 0.9392, 0.5974, 0.9392, 0.6047, 0.9255, 0.6047, 0.9464, 0.6047, 0.9464, 0.637, 0.9392, 0.637, 0.9392, 0.6047, 0.75, 0.06786, 0.75, 0.03609, 0.7776, 0.03609, 0.7776, 0.06786, 0.7418, 0.06786, 0.7418, 0.03609, 0.75, 0.03609, 0.75, 0.06786, 0.7776, 0.076, 0.75, 0.076, 0.75, 0.06786, 0.7776, 0.06786, 0.75, 0.02794, 0.7776, 0.02794, 0.7776, 0.03609, 0.75, 0.03609, 0.7857, 0.03609, 0.7857, 0.06786, 0.7776, 0.06786, 0.7776, 0.03609, 0.8814, 0.833, 0.8814, 0.8012, 0.909, 0.8012, 0.909, 0.833, 0.8732, 0.833, 0.8732, 0.8012, 0.8814, 0.8012, 0.8814, 0.833, 0.909, 0.8411, 0.8814, 0.8411, 0.8814, 0.833, 0.909, 0.833, 0.8814, 0.7931, 0.909, 0.7931, 0.909, 0.8012, 0.8814, 0.8012, 0.9171, 0.8012, 0.9171, 0.833, 0.909, 0.833, 0.909, 0.8012, 0.7913, 0.9058, 0.7913, 0.8741, 0.8189, 0.8741, 0.8189, 0.9058, 0.7831, 0.9058, 0.7831, 0.8741, 0.7913, 0.8741, 0.7913, 0.9058, 0.8189, 0.914, 0.7913, 0.914, 0.7913, 0.9058, 0.8189, 0.9058, 0.7913, 0.8659, 0.8189, 0.8659, 0.8189, 0.8741, 0.7913, 0.8741, 0.827, 0.8741, 0.827, 0.9058, 0.8189, 0.9058, 0.8189, 0.8741, 0.8189, 0.1616, 0.8189, 0.1933, 0.7913, 0.1933, 0.7913, 0.1616, 0.827, 0.1616, 0.827, 0.1933, 0.8189, 0.1933, 0.8189, 0.1616, 0.7913, 0.1534, 0.8189, 0.1534, 0.8189, 0.1616, 0.7913, 0.1616, 0.8189, 0.2015, 0.7913, 0.2015, 0.7913, 0.1933, 0.8189, 0.1933, 0.7831, 0.1933, 0.7831, 0.1616, 0.7913, 0.1616, 0.7913, 0.1933, 0.8814, 0.6854, 0.8814, 0.6536, 0.909, 0.6536, 0.909, 0.6854, 0.8732, 0.6854, 0.8732, 0.6536, 0.8814, 0.6536, 0.8814, 0.6854, 0.909, 0.6935, 0.8814, 0.6935, 0.8814, 0.6854, 0.909, 0.6854, 0.8814, 0.6455, 0.909, 0.6455, 0.909, 0.6536, 0.8814, 0.6536, 0.9171, 0.6536, 0.9171, 0.6854, 0.909, 0.6854, 0.909, 0.6536, 0.7462, 0.9058, 0.7462, 0.8741, 0.7738, 0.8741, 0.7738, 0.9058, 0.7381, 0.9058, 0.7381, 0.8741, 0.7462, 0.8741, 0.7462, 0.9058, 0.7738, 0.914, 0.7462, 0.914, 0.7462, 0.9058, 0.7738, 0.9058, 0.7462, 0.8659, 0.7738, 0.8659, 0.7738, 0.8741, 0.7462, 0.8741, 0.782, 0.8741, 0.782, 0.9058, 0.7738, 0.9058, 0.7738, 0.8741, 0.7012, 0.5614, 0.7012, 0.5297, 0.7288, 0.5297, 0.7288, 0.5614, 0.6931, 0.5614, 0.6931, 0.5297, 0.7012, 0.5297, 0.7012, 0.5614, 0.7288, 0.5696, 0.7012, 0.5696, 0.7012, 0.5614, 0.7288, 0.5614, 0.7012, 0.5215, 0.7288, 0.5215, 0.7288, 0.5297, 0.7012, 0.5297, 0.7369, 0.5297, 0.7369, 0.5614, 0.7288, 0.5614, 0.7288, 0.5297, 0.795, 0.06786, 0.795, 0.03609, 0.8226, 0.03609, 0.8226, 0.06786, 0.7869, 0.06786, 0.7869, 0.03609, 0.795, 0.03609, 0.795, 0.06786, 0.8226, 0.076, 0.795, 0.076, 0.795, 0.06786, 0.8226, 0.06786, 0.795, 0.02794, 0.8226, 0.02794, 0.8226, 0.03609, 0.795, 0.03609, 0.8308, 0.03609, 0.8308, 0.06786, 0.8226, 0.06786, 0.8226, 0.03609, 0.7012, 0.884, 0.7012, 0.8522, 0.7288, 0.8522, 0.7288, 0.884, 0.6931, 0.884, 0.6931, 0.8522, 0.7012, 0.8522, 0.7012, 0.884, 0.7288, 0.8921, 0.7012, 0.8921, 0.7012, 0.884, 0.7288, 0.884, 0.7012, 0.844, 0.7288, 0.844, 0.7288, 0.8522, 0.7012, 0.8522, 0.7369, 0.8522, 0.7369, 0.884, 0.7288, 0.884, 0.7288, 0.8522, 0.7738, 0.4919, 0.7738, 0.5236, 0.7462, 0.5236, 0.7462, 0.4919, 0.782, 0.4919, 0.782, 0.5236, 0.7738, 0.5236, 0.7738, 0.4919, 0.7462, 0.4837, 0.7738, 0.4837, 0.7738, 0.4919, 0.7462, 0.4919, 0.7738, 0.5318, 0.7462, 0.5318, 0.7462, 0.5236, 0.7738, 0.5236, 0.7381, 0.5236, 0.7381, 0.4919, 0.7462, 0.4919, 0.7462, 0.5236, 0.7462, 0.8566, 0.7462, 0.8249, 0.7738, 0.8249, 0.7738, 0.8566, 0.7381, 0.8566, 0.7381, 0.8249, 0.7462, 0.8249, 0.7462, 0.8566, 0.7738, 0.8648, 0.7462, 0.8648, 0.7462, 0.8566, 0.7738, 0.8566, 0.7462, 0.8167, 0.7738, 0.8167, 0.7738, 0.8249, 0.7462, 0.8249, 0.782, 0.8249, 0.782, 0.8566, 0.7738, 0.8566, 0.7738, 0.8249, 0.8851, 0.06786, 0.8851, 0.03609, 0.9127, 0.03609, 0.9127, 0.06786, 0.877, 0.06786, 0.877, 0.03609, 0.8851, 0.03609, 0.8851, 0.06786, 0.9127, 0.076, 0.8851, 0.076, 0.8851, 0.06786, 0.9127, 0.06786, 0.8851, 0.02794, 0.9127, 0.02794, 0.9127, 0.03609, 0.8851, 0.03609, 0.9209, 0.03609, 0.9209, 0.06786, 0.9127, 0.06786, 0.9127, 0.03609, 0.7913, 0.5728, 0.7913, 0.5411, 0.8189, 0.5411, 0.8189, 0.5728, 0.7831, 0.5728, 0.7831, 0.5411, 0.7913, 0.5411, 0.7913, 0.5728, 0.8189, 0.581, 0.7913, 0.581, 0.7913, 0.5728, 0.8189, 0.5728, 0.7913, 0.5329, 0.8189, 0.5329, 0.8189, 0.5411, 0.7913, 0.5411, 0.827, 0.5411, 0.827, 0.5728, 0.8189, 0.5728, 0.8189, 0.5411, 0.7913, 0.8074, 0.7913, 0.7757, 0.8189, 0.7757, 0.8189, 0.8074, 0.7831, 0.8074, 0.7831, 0.7757, 0.7913, 0.7757, 0.7913, 0.8074, 0.8189, 0.8156, 0.7913, 0.8156, 0.7913, 0.8074, 0.8189, 0.8074, 0.7913, 0.7675, 0.8189, 0.7675, 0.8189, 0.7757, 0.7913, 0.7757, 0.827, 0.7757, 0.827, 0.8074, 0.8189, 0.8074, 0.8189, 0.7757, 0.8189, 0.4919, 0.8189, 0.5236, 0.7913, 0.5236, 0.7913, 0.4919, 0.827, 0.4919, 0.827, 0.5236, 0.8189, 0.5236, 0.8189, 0.4919, 0.7913, 0.4837, 0.8189, 0.4837, 0.8189, 0.4919, 0.7913, 0.4919, 0.8189, 0.5318, 0.7913, 0.5318, 0.7913, 0.5236, 0.8189, 0.5236, 0.7831, 0.5236, 0.7831, 0.4919, 0.7913, 0.4919, 0.7913, 0.5236, 0.8814, 0.4886, 0.8814, 0.4568, 0.909, 0.4568, 0.909, 0.4886, 0.8732, 0.4886, 0.8732, 0.4568, 0.8814, 0.4568, 0.8814, 0.4886, 0.909, 0.4967, 0.8814, 0.4967, 0.8814, 0.4886, 0.909, 0.4886, 0.8814, 0.4486, 0.909, 0.4486, 0.909, 0.4568, 0.8814, 0.4568, 0.9171, 0.4568, 0.9171, 0.4886, 0.909, 0.4886, 0.909, 0.4568, 0.8189, 0.3584, 0.8189, 0.3901, 0.7913, 0.3901, 0.7913, 0.3584, 0.827, 0.3584, 0.827, 0.3901, 0.8189, 0.3901, 0.8189, 0.3584, 0.7913, 0.3502, 0.8189, 0.3502, 0.8189, 0.3584, 0.7913, 0.3584, 0.8189, 0.3983, 0.7913, 0.3983, 0.7913, 0.3901, 0.8189, 0.3901, 0.7831, 0.3901, 0.7831, 0.3584, 0.7913, 0.3584, 0.7913, 0.3901, 0.7913, 0.3409, 0.7913, 0.3092, 0.8189, 0.3092, 0.8189, 0.3409, 0.7831, 0.3409, 0.7831, 0.3092, 0.7913, 0.3092, 0.7913, 0.3409, 0.8189, 0.3491, 0.7913, 0.3491, 0.7913, 0.3409, 0.8189, 0.3409, 0.7913, 0.301, 0.8189, 0.301, 0.8189, 0.3092, 0.7913, 0.3092, 0.827, 0.3092, 0.827, 0.3409, 0.8189, 0.3409, 0.8189, 0.3092, 0.7288, 0.3935, 0.7288, 0.4458, 0.7012, 0.4458, 0.7012, 0.3935, 0.7369, 0.3935, 0.7369, 0.4458, 0.7288, 0.4458, 0.7288, 0.3935, 0.7012, 0.3853, 0.7288, 0.3853, 0.7288, 0.3935, 0.7012, 0.3935, 0.7288, 0.4539, 0.7012, 0.4539, 0.7012, 0.4458, 0.7288, 0.4458, 0.6931, 0.4458, 0.6931, 0.3935, 0.7012, 0.3935, 0.7012, 0.4458, 0.7012, 0.5122, 0.7012, 0.4632, 0.7288, 0.4632, 0.7288, 0.5122, 0.6931, 0.5122, 0.6931, 0.4632, 0.7012, 0.4632, 0.7012, 0.5122, 0.7288, 0.5204, 0.7012, 0.5204, 0.7012, 0.5122, 0.7288, 0.5122, 0.7012, 0.4551, 0.7288, 0.4551, 0.7288, 0.4632, 0.7012, 0.4632, 0.7369, 0.4632, 0.7369, 0.5122, 0.7288, 0.5122, 0.7288, 0.4632, 0.7012, 0.3495, 0.7012, 0.2914, 0.7288, 0.2914, 0.7288, 0.3495, 0.6931, 0.3495, 0.6931, 0.2914, 0.7012, 0.2914, 0.7012, 0.3495, 0.7288, 0.3577, 0.7012, 0.3577, 0.7012, 0.3495, 0.7288, 0.3495, 0.7012, 0.2832, 0.7288, 0.2832, 0.7288, 0.2914, 0.7012, 0.2914, 0.7369, 0.2914, 0.7369, 0.3495, 0.7288, 0.3495, 0.7288, 0.2914, 0.8363, 0.3901, 0.8363, 0.3584, 0.8639, 0.3584, 0.8639, 0.3901, 0.8282, 0.3901, 0.8282, 0.3584, 0.8363, 0.3584, 0.8363, 0.3901, 0.8639, 0.3983, 0.8363, 0.3983, 0.8363, 0.3901, 0.8639, 0.3901, 0.8363, 0.3502, 0.8639, 0.3502, 0.8639, 0.3584, 0.8363, 0.3584, 0.8721, 0.3584, 0.8721, 0.3901, 0.8639, 0.3901, 0.8639, 0.3584, 0.8363, 0.3409, 0.8363, 0.3092, 0.8639, 0.3092, 0.8639, 0.3409, 0.8282, 0.3409, 0.8282, 0.3092, 0.8363, 0.3092, 0.8363, 0.3409, 0.8639, 0.3491, 0.8363, 0.3491, 0.8363, 0.3409, 0.8639, 0.3409, 0.8363, 0.301, 0.8639, 0.301, 0.8639, 0.3092, 0.8363, 0.3092, 0.8721, 0.3092, 0.8721, 0.3409, 0.8639, 0.3409, 0.8639, 0.3092, 0.909, 0.3584, 0.909, 0.3901, 0.8814, 0.3901, 0.8814, 0.3584, 0.9171, 0.3584, 0.9171, 0.3901, 0.909, 0.3901, 0.909, 0.3584, 0.8814, 0.3502, 0.909, 0.3502, 0.909, 0.3584, 0.8814, 0.3584, 0.909, 0.3983, 0.8814, 0.3983, 0.8814, 0.3901, 0.909, 0.3901, 0.8732, 0.3901, 0.8732, 0.3584, 0.8814, 0.3584, 0.8814, 0.3901, 0.6838, 0.7886, 0.6838, 0.8203, 0.6562, 0.8203, 0.6562, 0.7886, 0.6919, 0.7886, 0.6919, 0.8203, 0.6838, 0.8203, 0.6838, 0.7886, 0.6562, 0.7804, 0.6838, 0.7804, 0.6838, 0.7886, 0.6562, 0.7886, 0.6838, 0.8285, 0.6562, 0.8285, 0.6562, 0.8203, 0.6838, 0.8203, 0.648, 0.8203, 0.648, 0.7886, 0.6562, 0.7886, 0.6562, 0.8203, 0.7288, 0.7538, 0.7288, 0.7856, 0.7012, 0.7856, 0.7012, 0.7538, 0.7369, 0.7538, 0.7369, 0.7856, 0.7288, 0.7856, 0.7288, 0.7538, 0.7012, 0.7456, 0.7288, 0.7456, 0.7288, 0.7538, 0.7012, 0.7538, 0.7288, 0.7937, 0.7012, 0.7937, 0.7012, 0.7856, 0.7288, 0.7856, 0.6931, 0.7856, 0.6931, 0.7538, 0.7012, 0.7538, 0.7012, 0.7856, 0.8814, 0.5378, 0.8814, 0.506, 0.909, 0.506, 0.909, 0.5378, 0.8732, 0.5378, 0.8732, 0.506, 0.8814, 0.506, 0.8814, 0.5378, 0.909, 0.5459, 0.8814, 0.5459, 0.8814, 0.5378, 0.909, 0.5378, 0.8814, 0.4978, 0.909, 0.4978, 0.909, 0.506, 0.8814, 0.506, 0.9171, 0.506, 0.9171, 0.5378, 0.909, 0.5378, 0.909, 0.506, 0.7462, 0.6106, 0.7462, 0.5789, 0.7738, 0.5789, 0.7738, 0.6106, 0.7381, 0.6106, 0.7381, 0.5789, 0.7462, 0.5789, 0.7462, 0.6106, 0.7738, 0.6188, 0.7462, 0.6188, 0.7462, 0.6106, 0.7738, 0.6106, 0.7462, 0.5707, 0.7738, 0.5707, 0.7738, 0.5789, 0.7462, 0.5789, 0.782, 0.5789, 0.782, 0.6106, 0.7738, 0.6106, 0.7738, 0.5789, 0.7462, 0.8074, 0.7462, 0.7757, 0.7738, 0.7757, 0.7738, 0.8074, 0.7381, 0.8074, 0.7381, 0.7757, 0.7462, 0.7757, 0.7462, 0.8074, 0.7738, 0.8156, 0.7462, 0.8156, 0.7462, 0.8074, 0.7738, 0.8074, 0.7462, 0.7675, 0.7738, 0.7675, 0.7738, 0.7757, 0.7462, 0.7757, 0.782, 0.7757, 0.782, 0.8074, 0.7738, 0.8074, 0.7738, 0.7757, 0.7462, 0.709, 0.7462, 0.6773, 0.7738, 0.6773, 0.7738, 0.709, 0.7381, 0.709, 0.7381, 0.6773, 0.7462, 0.6773, 0.7462, 0.709, 0.7738, 0.7172, 0.7462, 0.7172, 0.7462, 0.709, 0.7738, 0.709, 0.7462, 0.6691, 0.7738, 0.6691, 0.7738, 0.6773, 0.7462, 0.6773, 0.782, 0.6773, 0.782, 0.709, 0.7738, 0.709, 0.7738, 0.6773, 0.8814, 0.6362, 0.8814, 0.6044, 0.909, 0.6044, 0.909, 0.6362, 0.8732, 0.6362, 0.8732, 0.6044, 0.8814, 0.6044, 0.8814, 0.6362, 0.909, 0.6443, 0.8814, 0.6443, 0.8814, 0.6362, 0.909, 0.6362, 0.8814, 0.5962, 0.909, 0.5962, 0.909, 0.6044, 0.8814, 0.6044, 0.9171, 0.6044, 0.9171, 0.6362, 0.909, 0.6362, 0.909, 0.6044, 0.7913, 0.4393, 0.7913, 0.4076, 0.8189, 0.4076, 0.8189, 0.4393, 0.7831, 0.4393, 0.7831, 0.4076, 0.7913, 0.4076, 0.7913, 0.4393, 0.8189, 0.4475, 0.7913, 0.4475, 0.7913, 0.4393, 0.8189, 0.4393, 0.7913, 0.3994, 0.8189, 0.3994, 0.8189, 0.4076, 0.7913, 0.4076, 0.827, 0.4076, 0.827, 0.4393, 0.8189, 0.4393, 0.8189, 0.4076, 0.6562, 0.468, 0.6562, 0.3935, 0.6838, 0.3935, 0.6838, 0.468, 0.648, 0.468, 0.648, 0.3935, 0.6562, 0.3935, 0.6562, 0.468, 0.6838, 0.4762, 0.6562, 0.4762, 0.6562, 0.468, 0.6838, 0.468, 0.6562, 0.3853, 0.6838, 0.3853, 0.6838, 0.3935, 0.6562, 0.3935, 0.6919, 0.3935, 0.6919, 0.468, 0.6838, 0.468, 0.6838, 0.3935, 0.6562, 0.2739, 0.6562, 0.1856, 0.6838, 0.1856, 0.6838, 0.2739, 0.648, 0.2739, 0.648, 0.1856, 0.6562, 0.1856, 0.6562, 0.2739, 0.6838, 0.2821, 0.6562, 0.2821, 0.6562, 0.2739, 0.6838, 0.2739, 0.6562, 0.1774, 0.6838, 0.1774, 0.6838, 0.1856, 0.6562, 0.1856, 0.6919, 0.1856, 0.6919, 0.2739, 0.6838, 0.2739, 0.6838, 0.1856, 0.7913, 0.709, 0.7913, 0.6773, 0.8189, 0.6773, 0.8189, 0.709, 0.7831, 0.709, 0.7831, 0.6773, 0.7913, 0.6773, 0.7913, 0.709, 0.8189, 0.7172, 0.7913, 0.7172, 0.7913, 0.709, 0.8189, 0.709, 0.7913, 0.6691, 0.8189, 0.6691, 0.8189, 0.6773, 0.7913, 0.6773, 0.827, 0.6773, 0.827, 0.709, 0.8189, 0.709, 0.8189, 0.6773, 0.7913, 0.7582, 0.7913, 0.7265, 0.8189, 0.7265, 0.8189, 0.7582, 0.7831, 0.7582, 0.7831, 0.7265, 0.7913, 0.7265, 0.7913, 0.7582, 0.8189, 0.7664, 0.7913, 0.7664, 0.7913, 0.7582, 0.8189, 0.7582, 0.7913, 0.7183, 0.8189, 0.7183, 0.8189, 0.7265, 0.7913, 0.7265, 0.827, 0.7265, 0.827, 0.7582, 0.8189, 0.7582, 0.8189, 0.7265, 0.909, 0.5552, 0.909, 0.587, 0.8814, 0.587, 0.8814, 0.5552, 0.9171, 0.5552, 0.9171, 0.587, 0.909, 0.587, 0.909, 0.5552, 0.8814, 0.547, 0.909, 0.547, 0.909, 0.5552, 0.8814, 0.5552, 0.909, 0.5951, 0.8814, 0.5951, 0.8814, 0.587, 0.909, 0.587, 0.8732, 0.587, 0.8732, 0.5552, 0.8814, 0.5552, 0.8814, 0.587, 0.909, 0.8504, 0.909, 0.8822, 0.8814, 0.8822, 0.8814, 0.8504, 0.9171, 0.8504, 0.9171, 0.8822, 0.909, 0.8822, 0.909, 0.8504, 0.8814, 0.8423, 0.909, 0.8423, 0.909, 0.8504, 0.8814, 0.8504, 0.909, 0.8903, 0.8814, 0.8903, 0.8814, 0.8822, 0.909, 0.8822, 0.8732, 0.8822, 0.8732, 0.8504, 0.8814, 0.8504, 0.8814, 0.8822, 0.6562, 0.376, 0.6562, 0.2914, 0.6838, 0.2914, 0.6838, 0.376, 0.648, 0.376, 0.648, 0.2914, 0.6562, 0.2914, 0.6562, 0.376, 0.6838, 0.3842, 0.6562, 0.3842, 0.6562, 0.376, 0.6838, 0.376, 0.6562, 0.2832, 0.6838, 0.2832, 0.6838, 0.2914, 0.6562, 0.2914, 0.6919, 0.2914, 0.6919, 0.376, 0.6838, 0.376, 0.6838, 0.2914, 0.7462, 0.2689, 0.7462, 0.2372, 0.7738, 0.2372, 0.7738, 0.2689, 0.7381, 0.2689, 0.7381, 0.2372, 0.7462, 0.2372, 0.7462, 0.2689, 0.7738, 0.2771, 0.7462, 0.2771, 0.7462, 0.2689, 0.7738, 0.2689, 0.7462, 0.229, 0.7738, 0.229, 0.7738, 0.2372, 0.7462, 0.2372, 0.782, 0.2372, 0.782, 0.2689, 0.7738, 0.2689, 0.7738, 0.2372, 0.7288, 0.6554, 0.7288, 0.6871, 0.7012, 0.6871, 0.7012, 0.6554, 0.7369, 0.6554, 0.7369, 0.6871, 0.7288, 0.6871, 0.7288, 0.6554, 0.7012, 0.6472, 0.7288, 0.6472, 0.7288, 0.6554, 0.7012, 0.6554, 0.7288, 0.6953, 0.7012, 0.6953, 0.7012, 0.6871, 0.7288, 0.6871, 0.6931, 0.6871, 0.6931, 0.6554, 0.7012, 0.6554, 0.7012, 0.6871, 0.8363, 0.9058, 0.8363, 0.8741, 0.8639, 0.8741, 0.8639, 0.9058, 0.8282, 0.9058, 0.8282, 0.8741, 0.8363, 0.8741, 0.8363, 0.9058, 0.8639, 0.914, 0.8363, 0.914, 0.8363, 0.9058, 0.8639, 0.9058, 0.8363, 0.8659, 0.8639, 0.8659, 0.8639, 0.8741, 0.8363, 0.8741, 0.8721, 0.8741, 0.8721, 0.9058, 0.8639, 0.9058, 0.8639, 0.8741, 0.7462, 0.6598, 0.7462, 0.6281, 0.7738, 0.6281, 0.7738, 0.6598, 0.7381, 0.6598, 0.7381, 0.6281, 0.7462, 0.6281, 0.7462, 0.6598, 0.7738, 0.668, 0.7462, 0.668, 0.7462, 0.6598, 0.7738, 0.6598, 0.7462, 0.6199, 0.7738, 0.6199, 0.7738, 0.6281, 0.7462, 0.6281, 0.782, 0.6281, 0.782, 0.6598, 0.7738, 0.6598, 0.7738, 0.6281, 0.7462, 0.1933, 0.7462, 0.1616, 0.7738, 0.1616, 0.7738, 0.1933, 0.7381, 0.1933, 0.7381, 0.1616, 0.7462, 0.1616, 0.7462, 0.1933, 0.7738, 0.2015, 0.7462, 0.2015, 0.7462, 0.1933, 0.7738, 0.1933, 0.7462, 0.1534, 0.7738, 0.1534, 0.7738, 0.1616, 0.7462, 0.1616, 0.782, 0.1616, 0.782, 0.1933, 0.7738, 0.1933, 0.7738, 0.1616, 0.8677, 0.08529, 0.8677, 0.1171, 0.8401, 0.1171, 0.8401, 0.08529, 0.8758, 0.08529, 0.8758, 0.1171, 0.8677, 0.1171, 0.8677, 0.08529, 0.8401, 0.07715, 0.8677, 0.07715, 0.8677, 0.08529, 0.8401, 0.08529, 0.8677, 0.1252, 0.8401, 0.1252, 0.8401, 0.1171, 0.8677, 0.1171, 0.8319, 0.1171, 0.8319, 0.08529, 0.8401, 0.08529, 0.8401, 0.1171, 0.7462, 0.4744, 0.7462, 0.4427, 0.7738, 0.4427, 0.7738, 0.4744, 0.7381, 0.4744, 0.7381, 0.4427, 0.7462, 0.4427, 0.7462, 0.4744, 0.7738, 0.4826, 0.7462, 0.4826, 0.7462, 0.4744, 0.7738, 0.4744, 0.7462, 0.4345, 0.7738, 0.4345, 0.7738, 0.4427, 0.7462, 0.4427, 0.782, 0.4427, 0.782, 0.4744, 0.7738, 0.4744, 0.7738, 0.4427, 0.7913, 0.2425, 0.7913, 0.2108, 0.8189, 0.2108, 0.8189, 0.2425, 0.7831, 0.2425, 0.7831, 0.2108, 0.7913, 0.2108, 0.7913, 0.2425, 0.8189, 0.2507, 0.7913, 0.2507, 0.7913, 0.2425, 0.8189, 0.2425, 0.7913, 0.2026, 0.8189, 0.2026, 0.8189, 0.2108, 0.7913, 0.2108, 0.827, 0.2108, 0.827, 0.2425, 0.8189, 0.2425, 0.8189, 0.2108, 0.7012, 0.8348, 0.7012, 0.803, 0.7288, 0.803, 0.7288, 0.8348, 0.6931, 0.8348, 0.6931, 0.803, 0.7012, 0.803, 0.7012, 0.8348, 0.7288, 0.8429, 0.7012, 0.8429, 0.7012, 0.8348, 0.7288, 0.8348, 0.7012, 0.7948, 0.7288, 0.7948, 0.7288, 0.803, 0.7012, 0.803, 0.7369, 0.803, 0.7369, 0.8348, 0.7288, 0.8348, 0.7288, 0.803, 0.8814, 0.2917, 0.8814, 0.26, 0.909, 0.26, 0.909, 0.2917, 0.8732, 0.2917, 0.8732, 0.26, 0.8814, 0.26, 0.8814, 0.2917, 0.909, 0.2999, 0.8814, 0.2999, 0.8814, 0.2917, 0.909, 0.2917, 0.8814, 0.2518, 0.909, 0.2518, 0.909, 0.26, 0.8814, 0.26, 0.9171, 0.26, 0.9171, 0.2917, 0.909, 0.2917, 0.909, 0.26, 0.7012, 0.2197, 0.7012, 0.1616, 0.7288, 0.1616, 0.7288, 0.2197, 0.6931, 0.2197, 0.6931, 0.1616, 0.7012, 0.1616, 0.7012, 0.2197, 0.7288, 0.2279, 0.7012, 0.2279, 0.7012, 0.2197, 0.7288, 0.2197, 0.7012, 0.1534, 0.7288, 0.1534, 0.7288, 0.1616, 0.7012, 0.1616, 0.7369, 0.1616, 0.7369, 0.2197, 0.7288, 0.2197, 0.7288, 0.1616, 0.7462, 0.4252, 0.7462, 0.3935, 0.7738, 0.3935, 0.7738, 0.4252, 0.7381, 0.4252, 0.7381, 0.3935, 0.7462, 0.3935, 0.7462, 0.4252, 0.7738, 0.4334, 0.7462, 0.4334, 0.7462, 0.4252, 0.7738, 0.4252, 0.7462, 0.3853, 0.7738, 0.3853, 0.7738, 0.3935, 0.7462, 0.3935, 0.782, 0.3935, 0.782, 0.4252, 0.7738, 0.4252, 0.7738, 0.3935, 0.75, 0.1171, 0.75, 0.08529, 0.7776, 0.08529, 0.7776, 0.1171, 0.7418, 0.1171, 0.7418, 0.08529, 0.75, 0.08529, 0.75, 0.1171, 0.7776, 0.1252, 0.75, 0.1252, 0.75, 0.1171, 0.7776, 0.1171, 0.75, 0.07715, 0.7776, 0.07715, 0.7776, 0.08529, 0.75, 0.08529, 0.7857, 0.08529, 0.7857, 0.1171, 0.7776, 0.1171, 0.7776, 0.08529, 0.8363, 0.8074, 0.8363, 0.7757, 0.8639, 0.7757, 0.8639, 0.8074, 0.8282, 0.8074, 0.8282, 0.7757, 0.8363, 0.7757, 0.8363, 0.8074, 0.8639, 0.8156, 0.8363, 0.8156, 0.8363, 0.8074, 0.8639, 0.8074, 0.8363, 0.7675, 0.8639, 0.7675, 0.8639, 0.7757, 0.8363, 0.7757, 0.8721, 0.7757, 0.8721, 0.8074, 0.8639, 0.8074, 0.8639, 0.7757, 0.7462, 0.376, 0.7462, 0.3443, 0.7738, 0.3443, 0.7738, 0.376, 0.7381, 0.376, 0.7381, 0.3443, 0.7462, 0.3443, 0.7462, 0.376, 0.7738, 0.3842, 0.7462, 0.3842, 0.7462, 0.376, 0.7738, 0.376, 0.7462, 0.3361, 0.7738, 0.3361, 0.7738, 0.3443, 0.7462, 0.3443, 0.782, 0.3443, 0.782, 0.376, 0.7738, 0.376, 0.7738, 0.3443, 0.6562, 0.1681, 0.6562, 0.008718, 0.6838, 0.008718, 0.6838, 0.1681, 0.648, 0.1681, 0.648, 0.008718, 0.6562, 0.008718, 0.6562, 0.1681, 0.6838, 0.1763, 0.6562, 0.1763, 0.6562, 0.1681, 0.6838, 0.1681, 0.6562, 0.0005731, 0.6838, 0.0005731, 0.6838, 0.008718, 0.6562, 0.008718, 0.6919, 0.008718, 0.6919, 0.1681, 0.6838, 0.1681, 0.6838, 0.008718, 0.6838, 0.6554, 0.6838, 0.7219, 0.6562, 0.7219, 0.6562, 0.6554, 0.6919, 0.6554, 0.6919, 0.7219, 0.6838, 0.7219, 0.6838, 0.6554, 0.6562, 0.6472, 0.6838, 0.6472, 0.6838, 0.6554, 0.6562, 0.6554, 0.6838, 0.7301, 0.6562, 0.7301, 0.6562, 0.7219, 0.6838, 0.7219, 0.648, 0.7219, 0.648, 0.6554, 0.6562, 0.6554, 0.6562, 0.7219, 0.7913, 0.2917, 0.7913, 0.26, 0.8189, 0.26, 0.8189, 0.2917, 0.7831, 0.2917, 0.7831, 0.26, 0.7913, 0.26, 0.7913, 0.2917, 0.8189, 0.2999, 0.7913, 0.2999, 0.7913, 0.2917, 0.8189, 0.2917, 0.7913, 0.2518, 0.8189, 0.2518, 0.8189, 0.26, 0.7913, 0.26, 0.827, 0.26, 0.827, 0.2917, 0.8189, 0.2917, 0.8189, 0.26, 0.7913, 0.8566, 0.7913, 0.8249, 0.8189, 0.8249, 0.8189, 0.8566, 0.7831, 0.8566, 0.7831, 0.8249, 0.7913, 0.8249, 0.7913, 0.8566, 0.8189, 0.8648, 0.7913, 0.8648, 0.7913, 0.8566, 0.8189, 0.8566, 0.7913, 0.8167, 0.8189, 0.8167, 0.8189, 0.8249, 0.7913, 0.8249, 0.827, 0.8249, 0.827, 0.8566, 0.8189, 0.8566, 0.8189, 0.8249, 0.8814, 0.4393, 0.8814, 0.4076, 0.909, 0.4076, 0.909, 0.4393, 0.8732, 0.4393, 0.8732, 0.4076, 0.8814, 0.4076, 0.8814, 0.4393, 0.909, 0.4475, 0.8814, 0.4475, 0.8814, 0.4393, 0.909, 0.4393, 0.8814, 0.3994, 0.909, 0.3994, 0.909, 0.4076, 0.8814, 0.4076, 0.9171, 0.4076, 0.9171, 0.4393, 0.909, 0.4393, 0.909, 0.4076, 0.9255, 0.3418, 0.9255, 0.3095, 0.9392, 0.3095, 0.9392, 0.3418, 0.9183, 0.3418, 0.9183, 0.3095, 0.9255, 0.3095, 0.9255, 0.3418, 0.9392, 0.3491, 0.9255, 0.3491, 0.9255, 0.3418, 0.9392, 0.3418, 0.9255, 0.3022, 0.9392, 0.3022, 0.9392, 0.3095, 0.9255, 0.3095, 0.9464, 0.3095, 0.9464, 0.3418, 0.9392, 0.3418, 0.9392, 0.3095, 0.9255, 0.534, 0.9255, 0.5016, 0.9392, 0.5016, 0.9392, 0.534, 0.9183, 0.534, 0.9183, 0.5016, 0.9255, 0.5016, 0.9255, 0.534, 0.9392, 0.5413, 0.9255, 0.5413, 0.9255, 0.534, 0.9392, 0.534, 0.9255, 0.4944, 0.9392, 0.4944, 0.9392, 0.5016, 0.9255, 0.5016, 0.9464, 0.5016, 0.9464, 0.534, 0.9392, 0.534, 0.9392, 0.5016, 0.9255, 0.6851, 0.9255, 0.6527, 0.9392, 0.6527, 0.9392, 0.6851, 0.9183, 0.6851, 0.9183, 0.6527, 0.9255, 0.6527, 0.9255, 0.6851, 0.9392, 0.6924, 0.9255, 0.6924, 0.9255, 0.6851, 0.9392, 0.6851, 0.9255, 0.6455, 0.9392, 0.6455, 0.9392, 0.6527, 0.9255, 0.6527, 0.9464, 0.6527, 0.9464, 0.6851, 0.9392, 0.6851, 0.9392, 0.6527, 0.9392, 0.7008, 0.9392, 0.7331, 0.9255, 0.7331, 0.9255, 0.7008, 0.9464, 0.7008, 0.9464, 0.7331, 0.9392, 0.7331, 0.9392, 0.7008, 0.9255, 0.6935, 0.9392, 0.6935, 0.9392, 0.7008, 0.9255, 0.7008, 0.9392, 0.7404, 0.9255, 0.7404, 0.9255, 0.7331, 0.9392, 0.7331, 0.9183, 0.7331, 0.9183, 0.7008, 0.9255, 0.7008, 0.9255, 0.7331, 0.9098, 0.9311, 0.9098, 0.8987, 0.9235, 0.8987, 0.9235, 0.9311, 0.9026, 0.9311, 0.9026, 0.8987, 0.9098, 0.8987, 0.9098, 0.9311, 0.9235, 0.9384, 0.9098, 0.9384, 0.9098, 0.9311, 0.9235, 0.9311, 0.9098, 0.8915, 0.9235, 0.8915, 0.9235, 0.8987, 0.9098, 0.8987, 0.9307, 0.8987, 0.9307, 0.9311, 0.9235, 0.9311, 0.9235, 0.8987, 0.9255, 0.2938, 0.9255, 0.2614, 0.9392, 0.2614, 0.9392, 0.2938, 0.9183, 0.2938, 0.9183, 0.2614, 0.9255, 0.2614, 0.9255, 0.2938, 0.9392, 0.301, 0.9255, 0.301, 0.9255, 0.2938, 0.9392, 0.2938, 0.9255, 0.2541, 0.9392, 0.2541, 0.9392, 0.2614, 0.9255, 0.2614, 0.9464, 0.2614, 0.9464, 0.2938, 0.9392, 0.2938, 0.9392, 0.2614, 0.9392, 0.2099, 0.9392, 0.2422, 0.9255, 0.2422, 0.9255, 0.2099, 0.9464, 0.2099, 0.9464, 0.2422, 0.9392, 0.2422, 0.9392, 0.2099, 0.9255, 0.2026, 0.9392, 0.2026, 0.9392, 0.2099, 0.9255, 0.2099, 0.9392, 0.2495, 0.9255, 0.2495, 0.9255, 0.2422, 0.9392, 0.2422, 0.9183, 0.2422, 0.9183, 0.2099, 0.9255, 0.2099, 0.9255, 0.2422, 0.8805, 0.9311, 0.8805, 0.8987, 0.8941, 0.8987, 0.8941, 0.9311, 0.8732, 0.9311, 0.8732, 0.8987, 0.8805, 0.8987, 0.8805, 0.9311, 0.8941, 0.9384, 0.8805, 0.9384, 0.8805, 0.9311, 0.8941, 0.9311, 0.8805, 0.8915, 0.8941, 0.8915, 0.8941, 0.8987, 0.8805, 0.8987, 0.9014, 0.8987, 0.9014, 0.9311, 0.8941, 0.9311, 0.8941, 0.8987, 0.9255, 0.4379, 0.9255, 0.4056, 0.9392, 0.4056, 0.9392, 0.4379, 0.9183, 0.4379, 0.9183, 0.4056, 0.9255, 0.4056, 0.9255, 0.4379, 0.9392, 0.4452, 0.9255, 0.4452, 0.9255, 0.4379, 0.9392, 0.4379, 0.9255, 0.3983, 0.9392, 0.3983, 0.9392, 0.4056, 0.9255, 0.4056, 0.9464, 0.4056, 0.9464, 0.4379, 0.9392, 0.4379, 0.9392, 0.4056, 0.9255, 0.4859, 0.9255, 0.4536, 0.9392, 0.4536, 0.9392, 0.4859, 0.9183, 0.4859, 0.9183, 0.4536, 0.9255, 0.4536, 0.9255, 0.4859, 0.9392, 0.4932, 0.9255, 0.4932, 0.9255, 0.4859, 0.9392, 0.4859, 0.9255, 0.4463, 0.9392, 0.4463, 0.9392, 0.4536, 0.9255, 0.4536, 0.9464, 0.4536, 0.9464, 0.4859, 0.9392, 0.4859, 0.9392, 0.4536, 0.9392, 0.3575, 0.9392, 0.3899, 0.9255, 0.3899, 0.9255, 0.3575, 0.9464, 0.3575, 0.9464, 0.3899, 0.9392, 0.3899, 0.9392, 0.3575, 0.9255, 0.3502, 0.9392, 0.3502, 0.9392, 0.3575, 0.9255, 0.3575, 0.9392, 0.3971, 0.9255, 0.3971, 0.9255, 0.3899, 0.9392, 0.3899, 0.9183, 0.3899, 0.9183, 0.3575, 0.9255, 0.3575, 0.9255, 0.3899, 0.7003, 0.9329, 0.7003, 0.9005, 0.714, 0.9005, 0.714, 0.9329, 0.6931, 0.9329, 0.6931, 0.9005, 0.7003, 0.9005, 0.7003, 0.9329, 0.714, 0.9401, 0.7003, 0.9401, 0.7003, 0.9329, 0.714, 0.9329, 0.7003, 0.8932, 0.714, 0.8932, 0.714, 0.9005, 0.7003, 0.9005, 0.7212, 0.9005, 0.7212, 0.9329, 0.714, 0.9329, 0.714, 0.9005, 0.7288, 0.6062, 0.7288, 0.6379, 0.7012, 0.6379, 0.7012, 0.6062, 0.7369, 0.6062, 0.7369, 0.6379, 0.7288, 0.6379, 0.7288, 0.6062, 0.7012, 0.598, 0.7288, 0.598, 0.7288, 0.6062, 0.7012, 0.6062, 0.7288, 0.6461, 0.7012, 0.6461, 0.7012, 0.6379, 0.7288, 0.6379, 0.6931, 0.6379, 0.6931, 0.6062, 0.7012, 0.6062, 0.7012, 0.6379, 0.8814, 0.3409, 0.8814, 0.3092, 0.909, 0.3092, 0.909, 0.3409, 0.8732, 0.3409, 0.8732, 0.3092, 0.8814, 0.3092, 0.8814, 0.3409, 0.909, 0.3491, 0.8814, 0.3491, 0.8814, 0.3409, 0.909, 0.3409, 0.8814, 0.301, 0.909, 0.301, 0.909, 0.3092, 0.8814, 0.3092, 0.9171, 0.3092, 0.9171, 0.3409, 0.909, 0.3409, 0.909, 0.3092, 0.6562, 0.8695, 0.6562, 0.8378, 0.6838, 0.8378, 0.6838, 0.8695, 0.648, 0.8695, 0.648, 0.8378, 0.6562, 0.8378, 0.6562, 0.8695, 0.6838, 0.8777, 0.6562, 0.8777, 0.6562, 0.8695, 0.6838, 0.8695, 0.6562, 0.8296, 0.6838, 0.8296, 0.6838, 0.8378, 0.6562, 0.8378, 0.6919, 0.8378, 0.6919, 0.8695, 0.6838, 0.8695, 0.6838, 0.8378, 0.6562, 0.7711, 0.6562, 0.7394, 0.6838, 0.7394, 0.6838, 0.7711, 0.648, 0.7711, 0.648, 0.7394, 0.6562, 0.7394, 0.6562, 0.7711, 0.6838, 0.7793, 0.6562, 0.7793, 0.6562, 0.7711, 0.6838, 0.7711, 0.6562, 0.7312, 0.6838, 0.7312, 0.6838, 0.7394, 0.6562, 0.7394, 0.6919, 0.7394, 0.6919, 0.7711, 0.6838, 0.7711, 0.6838, 0.7394, 0.8851, 0.1171, 0.8851, 0.08529, 0.9127, 0.08529, 0.9127, 0.1171, 0.877, 0.1171, 0.877, 0.08529, 0.8851, 0.08529, 0.8851, 0.1171, 0.9127, 0.1252, 0.8851, 0.1252, 0.8851, 0.1171, 0.9127, 0.1171, 0.8851, 0.07715, 0.9127, 0.07715, 0.9127, 0.08529, 0.8851, 0.08529, 0.9209, 0.08529, 0.9209, 0.1171, 0.9127, 0.1171, 0.9127, 0.08529, 0.8814, 0.1933, 0.8814, 0.1616, 0.909, 0.1616, 0.909, 0.1933, 0.8732, 0.1933, 0.8732, 0.1616, 0.8814, 0.1616, 0.8814, 0.1933, 0.909, 0.2015, 0.8814, 0.2015, 0.8814, 0.1933, 0.909, 0.1933, 0.8814, 0.1534, 0.909, 0.1534, 0.909, 0.1616, 0.8814, 0.1616, 0.9171, 0.1616, 0.9171, 0.1933, 0.909, 0.1933, 0.909, 0.1616, 0.6562, 0.6379, 0.6562, 0.5705, 0.6838, 0.5705, 0.6838, 0.6379, 0.648, 0.6379, 0.648, 0.5705, 0.6562, 0.5705, 0.6562, 0.6379, 0.6838, 0.6461, 0.6562, 0.6461, 0.6562, 0.6379, 0.6838, 0.6379, 0.6562, 0.5624, 0.6838, 0.5624, 0.6838, 0.5705, 0.6562, 0.5705, 0.6919, 0.5705, 0.6919, 0.6379, 0.6838, 0.6379, 0.6838, 0.5705, 0.8363, 0.4886, 0.8363, 0.4568, 0.8639, 0.4568, 0.8639, 0.4886, 0.8282, 0.4886, 0.8282, 0.4568, 0.8363, 0.4568, 0.8363, 0.4886, 0.8639, 0.4967, 0.8363, 0.4967, 0.8363, 0.4886, 0.8639, 0.4886, 0.8363, 0.4486, 0.8639, 0.4486, 0.8639, 0.4568, 0.8363, 0.4568, 0.8721, 0.4568, 0.8721, 0.4886, 0.8639, 0.4886, 0.8639, 0.4568, 0.7012, 0.1441, 0.7012, 0.08529, 0.7326, 0.08529, 0.7326, 0.1441, 0.6931, 0.1441, 0.6931, 0.08529, 0.7012, 0.08529, 0.7012, 0.1441, 0.7326, 0.1523, 0.7012, 0.1523, 0.7012, 0.1441, 0.7326, 0.1441, 0.7012, 0.07715, 0.7326, 0.07715, 0.7326, 0.08529, 0.7012, 0.08529, 0.7407, 0.08529, 0.7407, 0.1441, 0.7326, 0.1441, 0.7326, 0.08529, 0.7012, 0.06786, 0.7012, 0.008718, 0.7326, 0.008718, 0.7326, 0.06786, 0.6931, 0.06786, 0.6931, 0.008718, 0.7012, 0.008718, 0.7012, 0.06786, 0.7326, 0.076, 0.7012, 0.076, 0.7012, 0.06786, 0.7326, 0.06786, 0.7012, 0.0005731, 0.7326, 0.0005731, 0.7326, 0.008718, 0.7012, 0.008718, 0.7407, 0.008718, 0.7407, 0.06786, 0.7326, 0.06786, 0.7326, 0.008718, 0.8639, 0.7265, 0.8639, 0.7582, 0.8363, 0.7582, 0.8363, 0.7265, 0.8721, 0.7265, 0.8721, 0.7582, 0.8639, 0.7582, 0.8639, 0.7265, 0.8363, 0.7183, 0.8639, 0.7183, 0.8639, 0.7265, 0.8363, 0.7265, 0.8639, 0.7664, 0.8363, 0.7664, 0.8363, 0.7582, 0.8639, 0.7582, 0.8282, 0.7582, 0.8282, 0.7265, 0.8363, 0.7265, 0.8363, 0.7582, 0.8363, 0.709, 0.8363, 0.6773, 0.8639, 0.6773, 0.8639, 0.709, 0.8282, 0.709, 0.8282, 0.6773, 0.8363, 0.6773, 0.8363, 0.709, 0.8639, 0.7172, 0.8363, 0.7172, 0.8363, 0.709, 0.8639, 0.709, 0.8363, 0.6691, 0.8639, 0.6691, 0.8639, 0.6773, 0.8363, 0.6773, 0.8721, 0.6773, 0.8721, 0.709, 0.8639, 0.709, 0.8639, 0.6773, 0.8639, 0.2108, 0.8639, 0.2425, 0.8363, 0.2425, 0.8363, 0.2108, 0.8721, 0.2108, 0.8721, 0.2425, 0.8639, 0.2425, 0.8639, 0.2108, 0.8363, 0.2026, 0.8639, 0.2026, 0.8639, 0.2108, 0.8363, 0.2108, 0.8639, 0.2507, 0.8363, 0.2507, 0.8363, 0.2425, 0.8639, 0.2425, 0.8282, 0.2425, 0.8282, 0.2108, 0.8363, 0.2108, 0.8363, 0.2425, 0.8226, 0.08529, 0.8226, 0.1171, 0.795, 0.1171, 0.795, 0.08529, 0.8308, 0.08529, 0.8308, 0.1171, 0.8226, 0.1171, 0.8226, 0.08529, 0.795, 0.07715, 0.8226, 0.07715, 0.8226, 0.08529, 0.795, 0.08529, 0.8226, 0.1252, 0.795, 0.1252, 0.795, 0.1171, 0.8226, 0.1171, 0.7869, 0.1171, 0.7869, 0.08529, 0.795, 0.08529, 0.795, 0.1171, 0.8363, 0.6362, 0.8363, 0.6044, 0.8639, 0.6044, 0.8639, 0.6362, 0.8282, 0.6362, 0.8282, 0.6044, 0.8363, 0.6044, 0.8363, 0.6362, 0.8639, 0.6443, 0.8363, 0.6443, 0.8363, 0.6362, 0.8639, 0.6362, 0.8363, 0.5962, 0.8639, 0.5962, 0.8639, 0.6044, 0.8363, 0.6044, 0.8721, 0.6044, 0.8721, 0.6362, 0.8639, 0.6362, 0.8639, 0.6044, 0.8189, 0.5903, 0.8189, 0.6221, 0.7913, 0.6221, 0.7913, 0.5903, 0.827, 0.5903, 0.827, 0.6221, 0.8189, 0.6221, 0.8189, 0.5903, 0.7913, 0.5821, 0.8189, 0.5821, 0.8189, 0.5903, 0.7913, 0.5903, 0.8189, 0.6302, 0.7913, 0.6302, 0.7913, 0.6221, 0.8189, 0.6221, 0.7831, 0.6221, 0.7831, 0.5903, 0.7913, 0.5903, 0.7913, 0.6221, 0.7462, 0.3182, 0.7462, 0.2864, 0.7738, 0.2864, 0.7738, 0.3182, 0.7381, 0.3182, 0.7381, 0.2864, 0.7462, 0.2864, 0.7462, 0.3182, 0.7738, 0.3263, 0.7462, 0.3263, 0.7462, 0.3182, 0.7738, 0.3182, 0.7462, 0.2782, 0.7738, 0.2782, 0.7738, 0.2864, 0.7462, 0.2864, 0.782, 0.2864, 0.782, 0.3182, 0.7738, 0.3182, 0.7738, 0.2864, 0.8639, 0.8249, 0.8639, 0.8566, 0.8363, 0.8566, 0.8363, 0.8249, 0.8721, 0.8249, 0.8721, 0.8566, 0.8639, 0.8566, 0.8639, 0.8249, 0.8363, 0.8167, 0.8639, 0.8167, 0.8639, 0.8249, 0.8363, 0.8249, 0.8639, 0.8648, 0.8363, 0.8648, 0.8363, 0.8566, 0.8639, 0.8566, 0.8282, 0.8566, 0.8282, 0.8249, 0.8363, 0.8249, 0.8363, 0.8566, 0.8363, 0.587, 0.8363, 0.5552, 0.8639, 0.5552, 0.8639, 0.587, 0.8282, 0.587, 0.8282, 0.5552, 0.8363, 0.5552, 0.8363, 0.587, 0.8639, 0.5951, 0.8363, 0.5951, 0.8363, 0.587, 0.8639, 0.587, 0.8363, 0.547, 0.8639, 0.547, 0.8639, 0.5552, 0.8363, 0.5552, 0.8721, 0.5552, 0.8721, 0.587, 0.8639, 0.587, 0.8639, 0.5552, 0.8639, 0.4076, 0.8639, 0.4393, 0.8363, 0.4393, 0.8363, 0.4076, 0.8721, 0.4076, 0.8721, 0.4393, 0.8639, 0.4393, 0.8639, 0.4076, 0.8363, 0.3994, 0.8639, 0.3994, 0.8639, 0.4076, 0.8363, 0.4076, 0.8639, 0.4475, 0.8363, 0.4475, 0.8363, 0.4393, 0.8639, 0.4393, 0.8282, 0.4393, 0.8282, 0.4076, 0.8363, 0.4076, 0.8363, 0.4393, 0.8363, 0.5378, 0.8363, 0.506, 0.8639, 0.506, 0.8639, 0.5378, 0.8282, 0.5378, 0.8282, 0.506, 0.8363, 0.506, 0.8363, 0.5378, 0.8639, 0.5459, 0.8363, 0.5459, 0.8363, 0.5378, 0.8639, 0.5378, 0.8363, 0.4978, 0.8639, 0.4978, 0.8639, 0.506, 0.8363, 0.506, 0.8721, 0.506, 0.8721, 0.5378, 0.8639, 0.5378, 0.8639, 0.506, 0.8363, 0.2917, 0.8363, 0.26, 0.8639, 0.26, 0.8639, 0.2917, 0.8282, 0.2917, 0.8282, 0.26, 0.8363, 0.26, 0.8363, 0.2917, 0.8639, 0.2999, 0.8363, 0.2999, 0.8363, 0.2917, 0.8639, 0.2917, 0.8363, 0.2518, 0.8639, 0.2518, 0.8639, 0.26, 0.8363, 0.26, 0.8721, 0.26, 0.8721, 0.2917, 0.8639, 0.2917, 0.8639, 0.26, 0.8363, 0.1933, 0.8363, 0.1616, 0.8639, 0.1616, 0.8639, 0.1933, 0.8282, 0.1933, 0.8282, 0.1616, 0.8363, 0.1616, 0.8363, 0.1933, 0.8639, 0.2015, 0.8363, 0.2015, 0.8363, 0.1933, 0.8639, 0.1933, 0.8363, 0.1534, 0.8639, 0.1534, 0.8639, 0.1616, 0.8363, 0.1616, 0.8721, 0.1616, 0.8721, 0.1933, 0.8639, 0.1933, 0.8639, 0.1616, 0.9255, 0.1942, 0.9255, 0.1619, 0.9392, 0.1619, 0.9392, 0.1942, 0.9183, 0.1942, 0.9183, 0.1619, 0.9255, 0.1619, 0.9255, 0.1942, 0.9392, 0.2015, 0.9255, 0.2015, 0.9255, 0.1942, 0.9392, 0.1942, 0.9255, 0.1546, 0.9392, 0.1546, 0.9392, 0.1619, 0.9255, 0.1619, 0.9464, 0.1619, 0.9464, 0.1942, 0.9392, 0.1942, 0.9392, 0.1619, 0.6553, 0.9185, 0.6553, 0.8861, 0.6689, 0.8861, 0.6689, 0.9185, 0.648, 0.9185, 0.648, 0.8861, 0.6553, 0.8861, 0.6553, 0.9185, 0.6689, 0.9257, 0.6553, 0.9257, 0.6553, 0.9185, 0.6689, 0.9185, 0.6553, 0.8788, 0.6689, 0.8788, 0.6689, 0.8861, 0.6553, 0.8861, 0.6762, 0.8861, 0.6762, 0.9185, 0.6689, 0.9185, 0.6689, 0.8861, 0.9255, 0.589, 0.9255, 0.5566, 0.9392, 0.5566, 0.9392, 0.589, 0.9183, 0.589, 0.9183, 0.5566, 0.9255, 0.5566, 0.9255, 0.589, 0.9392, 0.5963, 0.9255, 0.5963, 0.9255, 0.589, 0.9392, 0.589, 0.9255, 0.5494, 0.9392, 0.5494, 0.9392, 0.5566, 0.9255, 0.5566, 0.9464, 0.5566, 0.9464, 0.589, 0.9392, 0.589, 0.9392, 0.5566])
me_cube_003.materials.append(mat_material)
me_cube_003.update()

# ---- objects
ob_prkeyboard = bpy.data.objects.new('PRKeyBoard', me_cube_003)

# ---- transforms, parenting, visibility, modifiers, constraints
ob_prkeyboard.location = (0.0, 0.0, 0.0)

# ---- collection membership
col_collection.objects.link(ob_prkeyboard)

# ---- scene / render settings (as saved in the file)
scene.frame_start = 1; scene.frame_end = 250; scene.frame_set(1)
scene.render.engine = 'BLENDER_EEVEE_NEXT'
scene.cycles.sampling_pattern = 'TABULATED_SOBOL'
scene.cycles.use_light_tree = False
scene.view_settings.view_transform = 'Filmic'
bpy.context.view_layer.update()

# ---- added for rendering (the .blend has no active camera and no usable light): camera, sun
cam_auto = bpy.data.cameras.new('AutoCamera')
cam_auto.lens = 50.0
cam_auto.sensor_width = 36.0
cam_auto.clip_end = 1000.0
ob_auto_camera = bpy.data.objects.new('AutoCamera', cam_auto)
scene.collection.objects.link(ob_auto_camera)
ob_auto_camera.location = (0.42836, -0.514032, 0.359645)
ob_auto_camera.rotation_euler = (1.09748, -7.21219e-08, 0.694738)
scene.camera = ob_auto_camera
light_auto_sun = bpy.data.lights.new('AutoSun', 'SUN')
light_auto_sun.energy = 3.0
light_auto_sun.angle = 0.0523599
ob_auto_sun = bpy.data.objects.new('AutoSun', light_auto_sun)
scene.collection.objects.link(ob_auto_sun)
ob_auto_sun.rotation_euler = (0.872665, 0.174533, 0.523599)
bpy.context.view_layer.update()
